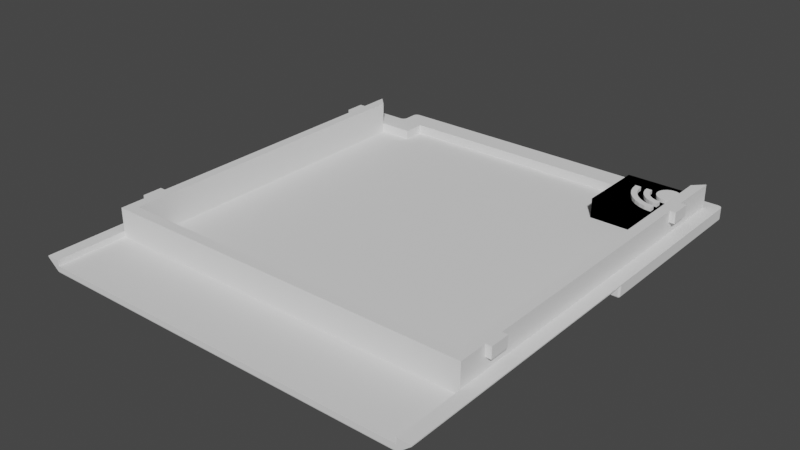 # Source: top.blend  (saved by Blender 2.93.21; exported with 4.5.12 LTS)
import bpy
from mathutils import Matrix  # noqa: F401  (used for matrix-valued properties, if any)

bpy.ops.wm.read_factory_settings(use_empty=True)
scene = bpy.context.scene
scene.name = 'Scene'

# ---- collections
col_collection = bpy.data.collections.new('Collection'); scene.collection.children.link(col_collection)

# ---- world
world_world = bpy.data.worlds.new('World'); scene.world = world_world
world_world.use_nodes = True; world_world.node_tree.nodes.clear()
_N = world_world.node_tree.nodes; _L = world_world.node_tree.links
n0 = _N.new('ShaderNodeOutputWorld'); n0.name = 'World Output'; n0.location = (300, 300)
n1 = _N.new('ShaderNodeBackground'); n1.name = 'Background'; n1.location = (10, 300)
n1.inputs[0].default_value = (0.05088, 0.05088, 0.05088, 1.0)
_L.new(n1.outputs[0], n0.inputs[0])
n0.is_active_output = True
world_world.color = (0.05088, 0.05088, 0.05088)
world_world.use_sun_shadow = False
world_world.sun_shadow_jitter_overblur = 0.0

# ---- meshes
me_top_beta_2_003 = bpy.data.meshes.new('top_beta_2.003')
me_top_beta_2_003.from_pydata([(0.3196, 61.22, 2.384e-06), (0.3436, 61.28, 2.384e-06), (0.7, 61.5, 2.384e-06), (5.085, 64.16, 1.907e-06), (5.1, 64.22, 1.907e-06), (54.85, 38.3, -2.384e-06), (5.124, 64.28, 1.907e-06), (5.156, 64.34, 1.907e-06), (5.298, 64.46, 1.907e-06), (5.356, 64.48, 1.907e-06), (0.3764, 61.34, 2.384e-06), (0.4172, 61.38, 2.384e-06), (0.4649, 61.42, 2.384e-06), (2.0, 0.3, 2.384e-06), (2.0, 38.3, 2.384e-06), (54.85, 0.3, -2.384e-06), (5.08, 61.5, 1.907e-06), (5.08, 64.1, 1.907e-06), (5.197, 64.38, 1.907e-06), (5.245, 64.42, 1.907e-06), (5.417, 64.5, 1.907e-06), (5.48, 64.5, 1.907e-06), (56.15, 64.5, -2.384e-06), (0.3, 38.3, 2.384e-06), (0.3, 61.1, 2.384e-06), (0.3049, 61.16, 2.384e-06), (0.5184, 61.46, 2.384e-06), (0.5764, 61.48, 2.384e-06), (0.6374, 61.5, 2.384e-06), (56.27, 64.48, -2.384e-06), (56.33, 64.46, -2.384e-06), (56.55, 64.16, -2.384e-06), (56.39, 64.42, -2.384e-06), (56.43, 64.38, -2.384e-06), (56.47, 64.34, -2.384e-06), (56.51, 64.28, -2.384e-06), (56.53, 64.22, -2.384e-06), (56.55, 38.3, -2.384e-06), (56.55, 64.1, -2.384e-06), (56.21, 64.5, -2.384e-06), (54.93, 63.0, 1.84), (54.93, 63.0, 5.14), (54.93, 55.8, 5.14), (54.93, 55.8, 3.54), (54.93, 53.0, 3.54), (54.93, 9.9, 1.84), (54.93, 14.0, 5.14), (54.93, 9.9, 5.14), (54.93, 14.0, 3.54), (54.93, 16.8, 3.54), (54.93, 16.8, 5.14), (54.93, 53.0, 5.14), (1.9, 55.8, 5.14), (1.9, 59.94, 5.14), (1.9, 55.8, 3.54), (1.9, 59.94, 1.84), (1.9, 53.0, 3.54), (1.9, 9.9, 5.14), (1.9, 14.0, 5.14), (1.9, 9.9, 1.84), (1.9, 14.0, 3.54), (1.9, 16.8, 3.54), (1.9, 16.8, 5.14), (1.9, 53.0, 5.14), (0.0, 61.1, 1.84), (0.0, 0.0, 1.84), (1.86, 9.9, 1.84), (1.86, 0.0, 1.84), (0.0763, 61.42, 1.84), (0.03427, 61.32, 1.84), (0.1337, 61.51, 1.84), (0.008621, 61.21, 1.84), (4.704, 62.18, 1.84), (4.646, 62.09, 1.84), (6.7, 59.94, 1.84), (5.37, 64.79, 1.84), (5.264, 64.77, 1.84), (6.7, 63.0, 1.84), (54.99, 9.9, 1.84), (5.162, 64.72, 1.84), (5.069, 64.67, 1.84), (4.985, 64.59, 1.84), (4.575, 62.01, 1.84), (4.491, 61.93, 1.84), (4.398, 61.88, 1.84), (56.64, 64.59, 1.84), (56.56, 64.67, 1.84), (56.47, 64.72, 1.84), (56.37, 64.77, 1.84), (56.26, 64.79, 1.84), (56.15, 64.8, 1.84), (5.48, 64.8, 1.84), (4.78, 64.1, 1.84), (4.789, 64.21, 1.84), (4.814, 64.32, 1.84), (4.78, 62.5, 1.84), (4.771, 62.39, 1.84), (4.746, 62.28, 1.84), (4.296, 61.83, 1.84), (4.19, 61.81, 1.84), (4.08, 61.8, 1.84), (0.7, 61.8, 1.84), (0.5905, 61.79, 1.84), (0.4837, 61.77, 1.84), (0.3822, 61.72, 1.84), (54.99, 0.0, 1.84), (56.85, 0.0, 1.84), (56.85, 64.1, 1.84), (56.84, 64.21, 1.84), (56.82, 64.32, 1.84), (56.77, 64.42, 1.84), (56.72, 64.51, 1.84), (4.914, 64.51, 1.84), (4.856, 64.42, 1.84), (0.2886, 61.67, 1.84), (0.205, 61.59, 1.84), (56.15, 64.8, 0.3), (5.48, 64.8, 0.3), (56.85, 0.0, 1.7), (56.85, 38.3, 1.7), (56.85, 38.3, 0.3), (56.85, 64.1, 0.3), (1.86, 0.0, 1.04), (54.99, 0.0, 1.04), (0.0, 0.0, 1.662), (1.639, 0.0, 0.3), (55.2, 0.0, 0.3), (0.0, 38.3, 1.662), (0.0, 38.3, 0.3), (0.0, 61.1, 0.3), (4.08, 61.8, 0.3), (0.7, 61.8, 0.3), (4.78, 64.1, 0.3), (4.78, 62.5, 0.3), (3.37, 11.37, 5.14), (3.37, 58.47, 5.14), (1.1, 53.0, 5.14), (1.1, 55.8, 5.14), (55.73, 14.0, 5.14), (55.73, 16.8, 5.14), (1.1, 16.8, 5.14), (1.1, 14.0, 5.14), (53.46, 11.37, 5.14), (53.46, 61.53, 5.14), (55.73, 53.0, 5.14), (55.73, 55.8, 5.14), (1.86, 9.9, 1.04), (54.99, 9.9, 1.04), (3.37, 58.47, 1.84), (3.37, 11.37, 1.84), (53.46, 11.37, 1.84), (53.46, 61.53, 1.84), (8.17, 61.53, 1.84), (8.17, 58.47, 1.84), (1.1, 53.0, 3.54), (1.1, 55.8, 3.54), (1.1, 16.8, 3.54), (1.1, 14.0, 3.54), (55.73, 53.0, 3.54), (55.73, 55.8, 3.54), (55.73, 14.0, 3.54), (55.73, 16.8, 3.54), (54.92, 0.1167, 0.06251), (54.92, 0.124, 0.05777), (54.89, 0.1567, 0.03641), (54.89, 0.164, 0.03311), (54.87, 0.1949, 0.019), (54.85, 38.27, 0.001935), (54.85, 38.25, 0.004168), (56.83, 38.21, 1.687), (56.84, 38.22, 1.691), (55.15, 0.006229, 0.2534), (55.11, 0.01054, 0.2212), (55.09, 0.01602, 0.2078), (54.87, 0.2075, 0.0152), (54.86, 0.2312, 0.008001), (54.85, 0.2532, 0.004168), (54.86, 38.23, 0.008), (54.87, 38.21, 0.0152), (54.87, 38.19, 0.019), (56.85, 38.25, 1.697), (56.85, 38.26, 1.698), (56.79, 38.12, 1.651), (56.8, 38.14, 1.66), (55.03, 0.03847, 0.153), (55.0, 0.05871, 0.1247), (54.85, 0.266, 0.001935), (54.89, 38.16, 0.03311), (54.89, 38.16, 0.0364), (54.92, 38.12, 0.05777), (56.82, 38.16, 1.672), (56.82, 38.18, 1.678), (55.04, 0.03385, 0.1643), (54.97, 0.07606, 0.1004), (54.95, 0.08862, 0.08867), (54.92, 38.12, 0.06251), (54.95, 38.09, 0.08867), (54.97, 38.08, 0.1004), (56.64, 38.02, 1.523), (56.68, 38.03, 1.555), (56.73, 38.06, 1.599), (56.76, 38.09, 1.625), (56.77, 38.1, 1.634), (56.69, 38.03, 1.56), (56.73, 38.06, 1.595), (55.15, 38.01, 0.2534), (55.2, 38.0, 0.3), (56.55, 38.0, 1.445), (55.0, 38.06, 0.1247), (55.03, 38.04, 0.153), (55.04, 38.03, 0.1643), (56.6, 38.01, 1.485), (56.62, 38.01, 1.502), (55.09, 38.02, 0.2078), (55.11, 38.01, 0.2212), (56.55, 38.0, 0.3), (1.998, 38.27, 0.001891), (1.995, 38.25, 0.00417), (1.96, 38.16, 0.03304), (1.978, 38.2, 0.01856), (1.982, 38.21, 0.01517), (1.991, 38.23, 0.007808), (1.893, 38.09, 0.08862), (1.926, 38.12, 0.06136), (0.002724, 38.26, 1.66), (1.995, 0.2532, 0.00417), (1.991, 0.232, 0.007806), (1.982, 0.2074, 0.01517), (1.978, 0.1961, 0.01856), (1.96, 0.164, 0.03304), (0.0111, 38.22, 1.653), (0.004078, 38.25, 1.659), (1.931, 38.12, 0.05768), (1.957, 38.16, 0.03563), (1.998, 0.2664, 0.00189), (1.695, 0.006307, 0.2534), (1.75, 0.01596, 0.2078), (1.735, 0.0108, 0.2202), (0.01529, 38.21, 1.65), (0.02581, 38.18, 1.641), (0.03342, 38.16, 1.635), (1.957, 0.1582, 0.03563), (1.931, 0.1239, 0.05768), (1.926, 0.1182, 0.06136), (0.04793, 38.14, 1.623), (0.05804, 38.12, 1.614), (0.07883, 38.1, 1.597), (1.818, 38.04, 0.1516), (1.85, 38.06, 0.1247), (1.881, 38.08, 0.09892), (1.893, 0.08857, 0.08862), (1.881, 0.07737, 0.09892), (1.85, 0.05872, 0.1247), (1.818, 0.0393, 0.1516), (1.802, 0.03399, 0.1644), (0.0885, 38.09, 1.589), (0.1199, 38.06, 1.563), (0.1239, 38.06, 1.559), (0.1642, 38.03, 1.526), (0.1717, 38.03, 1.52), (0.2079, 38.02, 1.49), (0.2329, 38.01, 1.469), (0.2533, 38.01, 1.452), (0.3, 38.0, 1.413), (1.639, 38.0, 0.3), (1.695, 38.01, 0.2534), (1.735, 38.01, 0.2202), (1.75, 38.02, 0.2078), (1.802, 38.03, 0.1644), (0.3, 38.0, 0.3), (56.55, 38.03, 0.1638), (56.55, 38.01, 0.2073), (56.55, 38.25, 0.003691), (56.55, 38.21, 0.01468), (56.55, 38.16, 0.0327), (56.55, 38.12, 0.05729), (56.55, 38.09, 0.08787), (56.55, 38.06, 0.1237), (56.55, 38.0, 0.2531), (56.6, 64.1, 0.003691), (56.6, 38.3, 0.003691), (56.64, 64.1, 0.01468), (56.64, 38.3, 0.01468), (56.69, 64.1, 0.0327), (56.69, 38.3, 0.0327), (56.73, 64.1, 0.05729), (56.73, 38.3, 0.05729), (56.76, 64.1, 0.08787), (56.76, 38.3, 0.08787), (56.79, 64.1, 0.1237), (56.79, 38.3, 0.1237), (56.82, 64.1, 0.1638), (56.82, 38.3, 0.1638), (56.84, 64.1, 0.2073), (56.84, 38.3, 0.2073), (56.85, 64.1, 0.2531), (56.85, 38.3, 0.2531), (5.48, 64.55, 0.003695), (56.15, 64.55, 0.003691), (5.48, 64.59, 0.01469), (56.15, 64.59, 0.01468), (5.48, 64.64, 0.0327), (56.15, 64.64, 0.0327), (5.48, 64.68, 0.0573), (56.15, 64.68, 0.05729), (5.48, 64.71, 0.08787), (56.15, 64.71, 0.08787), (5.48, 64.74, 0.1237), (56.15, 64.74, 0.1237), (5.48, 64.77, 0.1638), (56.15, 64.77, 0.1638), (5.48, 64.79, 0.2073), (56.15, 64.79, 0.2073), (5.48, 64.8, 0.2531), (56.15, 64.8, 0.2531), (4.784, 62.49, 0.2531), (4.782, 62.49, 0.2625), (4.784, 64.1, 0.2531), (4.781, 62.5, 0.272), (4.78, 62.5, 0.2907), (4.781, 62.5, 0.2814), (4.785, 62.48, 0.2436), (4.795, 64.1, 0.2073), (4.79, 62.47, 0.2244), (4.813, 62.39, 0.1642), (4.803, 62.42, 0.185), (4.813, 64.1, 0.1638), (4.795, 62.45, 0.2048), (4.795, 62.45, 0.2073), (4.823, 62.36, 0.1452), (4.837, 64.1, 0.1237), (4.838, 62.31, 0.1243), (4.852, 62.26, 0.105), (4.868, 64.1, 0.08787), (4.869, 62.2, 0.08878), (4.892, 62.13, 0.06604), (4.904, 64.1, 0.0573), (4.904, 62.09, 0.05827), (4.944, 64.1, 0.0327), (4.944, 61.95, 0.03284), (4.945, 61.95, 0.03199), (4.987, 64.1, 0.01469), (4.988, 61.81, 0.0164), (5.033, 64.1, 0.003696), (5.01, 61.73, 0.008194), (5.033, 61.66, 0.005497), (4.156, 61.78, 0.185), (4.191, 61.77, 0.1642), (0.7, 61.77, 0.1638), (4.924, 61.55, 0.005497), (0.7, 61.55, 0.003696), (4.626, 61.64, 0.03284), (4.631, 61.63, 0.03199), (0.7, 61.59, 0.01469), (4.773, 61.59, 0.0164), (4.848, 61.57, 0.008194), (0.7, 61.64, 0.0327), (0.7, 61.68, 0.0573), (4.494, 61.68, 0.05827), (0.7, 61.71, 0.08787), (4.376, 61.71, 0.08878), (4.454, 61.69, 0.06604), (0.7, 61.74, 0.1237), (4.223, 61.76, 0.1452), (4.274, 61.74, 0.1243), (4.32, 61.73, 0.105), (4.098, 61.79, 0.2436), (0.7, 61.79, 0.2073), (4.093, 61.8, 0.2531), (0.7, 61.8, 0.2531), (4.088, 61.8, 0.2625), (4.112, 61.79, 0.2244), (4.129, 61.79, 0.2073), (4.132, 61.78, 0.2048), (4.08, 61.8, 0.2907), (4.082, 61.8, 0.2814), (4.084, 61.8, 0.272), (0.2531, 38.3, 0.003696), (0.2531, 61.1, 0.003696), (0.2073, 38.3, 0.01469), (0.2073, 61.1, 0.01469), (0.1638, 38.3, 0.0327), (0.1638, 61.1, 0.0327), (0.1237, 38.3, 0.0573), (0.1237, 61.1, 0.0573), (0.08787, 38.3, 0.08787), (0.08787, 61.1, 0.08787), (0.0573, 38.3, 0.1237), (0.0573, 61.1, 0.1237), (0.0327, 38.3, 0.1638), (0.0327, 61.1, 0.1638), (0.01469, 38.3, 0.2073), (0.01469, 61.1, 0.2073), (0.003696, 38.3, 0.2531), (0.003696, 61.1, 0.2531), (0.3, 38.0, 0.2531), (0.3, 38.01, 0.2073), (0.3, 38.03, 0.1638), (0.3, 38.06, 0.1237), (0.3, 38.09, 0.08787), (0.3, 38.12, 0.0573), (0.3, 38.16, 0.0327), (0.3, 38.21, 0.01469), (0.3, 38.25, 0.003696), (0.003696, 38.25, 0.3), (0.01469, 38.21, 0.3), (0.0327, 38.16, 0.3), (0.0573, 38.12, 0.3), (0.08787, 38.09, 0.3), (0.1237, 38.06, 0.3), (0.1638, 38.03, 0.3), (0.2073, 38.01, 0.3), (0.2531, 38.0, 0.3), (0.2582, 38.28, 0.003696), (0.262, 38.27, 0.003696), (0.225, 38.25, 0.01469), (0.2536, 38.29, 0.003696), (0.2554, 38.29, 0.003696), (0.2084, 38.29, 0.01469), (0.2118, 38.27, 0.01469), (0.2174, 38.26, 0.01469), (0.2037, 38.2, 0.0327), (0.2344, 38.23, 0.01469), (0.2668, 38.27, 0.003696), (0.1655, 38.28, 0.0327), (0.1705, 38.26, 0.0327), (0.1786, 38.24, 0.0327), (0.1898, 38.22, 0.0327), (0.1964, 38.16, 0.0573), (0.2199, 38.19, 0.0327), (0.2455, 38.23, 0.01469), (0.2724, 38.26, 0.003696), (0.1258, 38.27, 0.0573), (0.1323, 38.25, 0.0573), (0.1429, 38.22, 0.0573), (0.1573, 38.2, 0.0573), (0.1753, 38.18, 0.0573), (0.2037, 38.11, 0.08787), (0.2199, 38.14, 0.0573), (0.2382, 38.18, 0.0327), (0.2579, 38.22, 0.01469), (0.2787, 38.26, 0.003696), (0.09048, 38.27, 0.08787), (0.09825, 38.23, 0.08787), (0.111, 38.2, 0.08787), (0.1284, 38.18, 0.08787), (0.15, 38.15, 0.08787), (0.1753, 38.13, 0.08787), (0.225, 38.07, 0.1237), (0.2344, 38.1, 0.08787), (0.2455, 38.13, 0.0573), (0.2579, 38.17, 0.0327), (0.2714, 38.21, 0.01469), (0.2855, 38.26, 0.003696), (0.06028, 38.26, 0.1237), (0.06918, 38.23, 0.1237), (0.08375, 38.19, 0.1237), (0.1037, 38.16, 0.1237), (0.1284, 38.13, 0.1237), (0.1573, 38.1, 0.1237), (0.1898, 38.08, 0.1237), (0.2582, 38.04, 0.1638), (0.262, 38.06, 0.1237), (0.2668, 38.09, 0.08787), (0.2724, 38.13, 0.0573), (0.2787, 38.17, 0.0327), (0.2855, 38.21, 0.01469), (0.2927, 38.25, 0.003696), (0.036, 38.26, 0.1638), (0.04578, 38.22, 0.1638), (0.06183, 38.18, 0.1638), (0.08375, 38.14, 0.1638), (0.111, 38.11, 0.1638), (0.1429, 38.08, 0.1638), (0.1786, 38.06, 0.1638), (0.2174, 38.05, 0.1638), (0.0182, 38.26, 0.2073), (0.02865, 38.21, 0.2073), (0.04578, 38.17, 0.2073), (0.06918, 38.13, 0.2073), (0.09825, 38.1, 0.2073), (0.1323, 38.07, 0.2073), (0.1705, 38.05, 0.2073), (0.2118, 38.03, 0.2073), (0.2554, 38.02, 0.2073), (0.2536, 38.01, 0.2531), (0.2084, 38.02, 0.2531), (0.1655, 38.04, 0.2531), (0.1258, 38.06, 0.2531), (0.09048, 38.09, 0.2531), (0.06028, 38.13, 0.2531), (0.036, 38.17, 0.2531), (0.0182, 38.21, 0.2531), (0.007347, 38.25, 0.2531), (56.6, 38.0, 0.3), (56.64, 38.01, 0.3), (56.69, 38.03, 0.3), (56.73, 38.06, 0.3), (56.76, 38.09, 0.3), (56.79, 38.12, 0.3), (56.82, 38.16, 0.3), (56.84, 38.21, 0.3), (56.85, 38.25, 0.3), (56.57, 38.26, 0.003691), (56.58, 38.26, 0.003691), (56.6, 38.23, 0.01468), (56.56, 38.25, 0.003691), (56.56, 38.26, 0.003691), (56.56, 38.21, 0.01468), (56.58, 38.21, 0.01468), (56.59, 38.22, 0.01468), (56.65, 38.2, 0.0327), (56.62, 38.23, 0.01468), (56.58, 38.27, 0.003691), (56.57, 38.17, 0.0327), (56.59, 38.17, 0.0327), (56.61, 38.18, 0.0327), (56.63, 38.19, 0.0327), (56.69, 38.2, 0.05729), (56.66, 38.22, 0.0327), (56.62, 38.25, 0.01468), (56.59, 38.27, 0.003691), (56.58, 38.13, 0.05729), (56.6, 38.13, 0.05729), (56.63, 38.14, 0.05729), (56.65, 38.16, 0.05729), (56.67, 38.18, 0.05729), (56.74, 38.2, 0.08787), (56.71, 38.22, 0.05729), (56.67, 38.24, 0.0327), (56.63, 38.26, 0.01468), (56.59, 38.28, 0.003691), (56.58, 38.09, 0.08787), (56.62, 38.1, 0.08787), (56.65, 38.11, 0.08787), (56.67, 38.13, 0.08787), (56.7, 38.15, 0.08787), (56.72, 38.18, 0.08787), (56.78, 38.23, 0.1237), (56.75, 38.23, 0.08787), (56.72, 38.25, 0.05729), (56.68, 38.26, 0.0327), (56.64, 38.27, 0.01468), (56.59, 38.29, 0.003691), (56.59, 38.06, 0.1237), (56.62, 38.07, 0.1237), (56.66, 38.08, 0.1237), (56.69, 38.1, 0.1237), (56.72, 38.13, 0.1237), (56.75, 38.16, 0.1237), (56.77, 38.19, 0.1237), (56.81, 38.26, 0.1638), (56.79, 38.26, 0.1237), (56.76, 38.27, 0.08787), (56.72, 38.27, 0.05729), (56.68, 38.28, 0.0327), (56.64, 38.29, 0.01468), (56.6, 38.29, 0.003691), (56.59, 38.04, 0.1638), (56.63, 38.05, 0.1638), (56.67, 38.06, 0.1638), (56.71, 38.08, 0.1638), (56.74, 38.11, 0.1638), (56.77, 38.14, 0.1638), (56.79, 38.18, 0.1638), (56.8, 38.22, 0.1638), (56.59, 38.02, 0.2073), (56.64, 38.03, 0.2073), (56.68, 38.05, 0.2073), (56.72, 38.07, 0.2073), (56.75, 38.1, 0.2073), (56.78, 38.13, 0.2073), (56.8, 38.17, 0.2073), (56.82, 38.21, 0.2073), (56.83, 38.26, 0.2073), (56.84, 38.25, 0.2531), (56.83, 38.21, 0.2531), (56.81, 38.17, 0.2531), (56.79, 38.13, 0.2531), (56.76, 38.09, 0.2531), (56.72, 38.06, 0.2531), (56.68, 38.04, 0.2531), (56.64, 38.02, 0.2531), (56.6, 38.01, 0.2531), (0.008621, 61.21, 0.3), (0.03427, 61.32, 0.3), (0.0763, 61.42, 0.3), (0.1337, 61.51, 0.3), (0.205, 61.59, 0.3), (0.2886, 61.67, 0.3), (0.3822, 61.72, 0.3), (0.4837, 61.77, 0.3), (0.5905, 61.79, 0.3), (0.2586, 61.17, 0.003696), (0.2749, 61.24, 0.003696), (0.3018, 61.3, 0.003696), (0.3384, 61.36, 0.003696), (0.384, 61.42, 0.003696), (0.4373, 61.46, 0.003696), (0.4971, 61.5, 0.003696), (0.5619, 61.53, 0.003696), (0.6301, 61.54, 0.003696), (0.2134, 61.18, 0.01469), (0.2314, 61.25, 0.01469), (0.261, 61.32, 0.01469), (0.3014, 61.39, 0.01469), (0.3516, 61.45, 0.01469), (0.4104, 61.5, 0.01469), (0.4763, 61.54, 0.01469), (0.5477, 61.57, 0.01469), (0.6229, 61.59, 0.01469), (0.1704, 61.18, 0.0327), (0.1901, 61.27, 0.0327), (0.2222, 61.34, 0.0327), (0.2662, 61.42, 0.0327), (0.3209, 61.48, 0.0327), (0.3848, 61.53, 0.0327), (0.4566, 61.58, 0.0327), (0.5343, 61.61, 0.0327), (0.6161, 61.63, 0.0327), (0.1308, 61.19, 0.0573), (0.1519, 61.28, 0.0573), (0.1865, 61.36, 0.0573), (0.2337, 61.44, 0.0573), (0.2925, 61.51, 0.0573), (0.3612, 61.57, 0.0573), (0.4384, 61.61, 0.0573), (0.5219, 61.65, 0.0573), (0.6098, 61.67, 0.0573), (0.09541, 61.2, 0.08787), (0.1178, 61.29, 0.08787), (0.1546, 61.38, 0.08787), (0.2048, 61.46, 0.08787), (0.2672, 61.53, 0.08787), (0.3402, 61.6, 0.08787), (0.4221, 61.65, 0.08787), (0.5108, 61.68, 0.08787), (0.6042, 61.7, 0.08787), (0.06521, 61.2, 0.1237), (0.08875, 61.3, 0.1237), (0.1273, 61.39, 0.1237), (0.18, 61.48, 0.1237), (0.2455, 61.55, 0.1237), (0.3222, 61.62, 0.1237), (0.4082, 61.67, 0.1237), (0.5014, 61.71, 0.1237), (0.5995, 61.73, 0.1237), (0.04092, 61.2, 0.1638), (0.06536, 61.31, 0.1638), (0.1054, 61.4, 0.1638), (0.1601, 61.49, 0.1638), (0.2281, 61.57, 0.1638), (0.3078, 61.64, 0.1638), (0.3971, 61.69, 0.1638), (0.4938, 61.73, 0.1638), (0.5956, 61.76, 0.1638), (0.02312, 61.21, 0.2073), (0.04823, 61.31, 0.2073), (0.08938, 61.41, 0.2073), (0.1456, 61.5, 0.2073), (0.2154, 61.58, 0.2073), (0.2972, 61.65, 0.2073), (0.3889, 61.71, 0.2073), (0.4882, 61.75, 0.2073), (0.5928, 61.78, 0.2073), (0.01227, 61.21, 0.2531), (0.03778, 61.32, 0.2531), (0.07959, 61.42, 0.2531), (0.1367, 61.51, 0.2531), (0.2076, 61.59, 0.2531), (0.2907, 61.66, 0.2531), (0.3839, 61.72, 0.2531), (0.4848, 61.76, 0.2531), (0.5911, 61.79, 0.2531), (4.789, 64.21, 0.3), (4.814, 64.32, 0.3), (4.856, 64.42, 0.3), (4.914, 64.51, 0.3), (4.985, 64.59, 0.3), (5.069, 64.67, 0.3), (5.162, 64.72, 0.3), (5.264, 64.77, 0.3), (5.37, 64.79, 0.3), (5.039, 64.17, 0.003695), (5.055, 64.24, 0.003695), (5.082, 64.3, 0.003695), (5.118, 64.36, 0.003695), (5.164, 64.42, 0.003695), (5.217, 64.46, 0.003695), (5.277, 64.5, 0.003695), (5.342, 64.53, 0.003695), (5.41, 64.54, 0.003695), (4.993, 64.18, 0.01469), (5.011, 64.25, 0.01469), (5.041, 64.32, 0.01469), (5.081, 64.39, 0.01469), (5.132, 64.45, 0.01469), (5.19, 64.5, 0.01469), (5.256, 64.54, 0.01469), (5.328, 64.57, 0.01469), (5.403, 64.59, 0.01469), (4.95, 64.18, 0.0327), (4.97, 64.27, 0.0327), (5.002, 64.34, 0.0327), (5.046, 64.42, 0.0327), (5.101, 64.48, 0.0327), (5.165, 64.53, 0.0327), (5.237, 64.58, 0.0327), (5.314, 64.61, 0.0327), (5.396, 64.63, 0.0327), (4.911, 64.19, 0.0573), (4.932, 64.28, 0.0573), (4.966, 64.36, 0.0573), (5.014, 64.44, 0.0573), (5.072, 64.51, 0.0573), (5.141, 64.57, 0.0573), (5.218, 64.61, 0.0573), (5.302, 64.65, 0.0573), (5.39, 64.67, 0.0573), (4.875, 64.2, 0.08787), (4.898, 64.29, 0.08787), (4.935, 64.38, 0.08787), (4.985, 64.46, 0.08787), (5.047, 64.53, 0.08787), (5.12, 64.6, 0.08787), (5.202, 64.65, 0.08787), (5.291, 64.68, 0.08787), (5.384, 64.7, 0.08787), (4.845, 64.2, 0.1237), (4.869, 64.3, 0.1237), (4.907, 64.39, 0.1237), (4.96, 64.48, 0.1237), (5.026, 64.55, 0.1237), (5.102, 64.62, 0.1237), (5.188, 64.67, 0.1237), (5.281, 64.71, 0.1237), (5.379, 64.73, 0.1237), (4.821, 64.2, 0.1638), (4.845, 64.31, 0.1638), (4.885, 64.4, 0.1638), (4.94, 64.49, 0.1638), (5.008, 64.57, 0.1638), (5.088, 64.64, 0.1638), (5.177, 64.69, 0.1638), (5.274, 64.73, 0.1638), (5.376, 64.76, 0.1638), (4.803, 64.21, 0.2073), (4.828, 64.31, 0.2073), (4.869, 64.41, 0.2073), (4.926, 64.5, 0.2073), (4.995, 64.58, 0.2073), (5.077, 64.65, 0.2073), (5.169, 64.71, 0.2073), (5.268, 64.75, 0.2073), (5.373, 64.78, 0.2073), (4.792, 64.21, 0.2531), (4.818, 64.32, 0.2531), (4.86, 64.42, 0.2531), (4.917, 64.51, 0.2531), (4.988, 64.59, 0.2531), (5.071, 64.66, 0.2531), (5.164, 64.72, 0.2531), (5.265, 64.76, 0.2531), (5.371, 64.79, 0.2531), (56.26, 64.79, 0.3), (56.37, 64.77, 0.3), (56.47, 64.72, 0.3), (56.56, 64.67, 0.3), (56.64, 64.59, 0.3), (56.72, 64.51, 0.3), (56.77, 64.42, 0.3), (56.82, 64.32, 0.3), (56.84, 64.21, 0.3), (56.22, 64.54, 0.003691), (56.29, 64.53, 0.003691), (56.35, 64.5, 0.003691), (56.41, 64.46, 0.003691), (56.47, 64.42, 0.003691), (56.51, 64.36, 0.003691), (56.55, 64.3, 0.003691), (56.58, 64.24, 0.003691), (56.59, 64.17, 0.003691), (56.23, 64.59, 0.01468), (56.3, 64.57, 0.01468), (56.37, 64.54, 0.01468), (56.44, 64.5, 0.01468), (56.5, 64.45, 0.01468), (56.55, 64.39, 0.01468), (56.59, 64.32, 0.01468), (56.62, 64.25, 0.01468), (56.64, 64.18, 0.01468), (56.23, 64.63, 0.0327), (56.32, 64.61, 0.0327), (56.39, 64.58, 0.0327), (56.47, 64.53, 0.0327), (56.53, 64.48, 0.0327), (56.58, 64.42, 0.0327), (56.63, 64.34, 0.0327), (56.66, 64.27, 0.0327), (56.68, 64.18, 0.0327), (56.24, 64.67, 0.05729), (56.33, 64.65, 0.05729), (56.41, 64.61, 0.05729), (56.49, 64.57, 0.05729), (56.56, 64.51, 0.05729), (56.62, 64.44, 0.05729), (56.66, 64.36, 0.05729), (56.7, 64.28, 0.05729), (56.72, 64.19, 0.05729), (56.25, 64.7, 0.08787), (56.34, 64.68, 0.08787), (56.43, 64.65, 0.08787), (56.51, 64.6, 0.08787), (56.58, 64.53, 0.08787), (56.65, 64.46, 0.08787), (56.7, 64.38, 0.08787), (56.73, 64.29, 0.08787), (56.75, 64.2, 0.08787), (56.25, 64.73, 0.1237), (56.35, 64.71, 0.1237), (56.44, 64.67, 0.1237), (56.53, 64.62, 0.1237), (56.6, 64.55, 0.1237), (56.67, 64.48, 0.1237), (56.72, 64.39, 0.1237), (56.76, 64.3, 0.1237), (56.78, 64.2, 0.1237), (56.25, 64.76, 0.1638), (56.36, 64.73, 0.1638), (56.45, 64.69, 0.1638), (56.54, 64.64, 0.1638), (56.62, 64.57, 0.1638), (56.69, 64.49, 0.1638), (56.74, 64.4, 0.1638), (56.78, 64.31, 0.1638), (56.81, 64.2, 0.1638), (56.26, 64.78, 0.2073), (56.36, 64.75, 0.2073), (56.46, 64.71, 0.2073), (56.55, 64.65, 0.2073), (56.63, 64.58, 0.2073), (56.7, 64.5, 0.2073), (56.76, 64.41, 0.2073), (56.8, 64.31, 0.2073), (56.83, 64.21, 0.2073), (56.26, 64.79, 0.2531), (56.37, 64.76, 0.2531), (56.47, 64.72, 0.2531), (56.56, 64.66, 0.2531), (56.64, 64.59, 0.2531), (56.71, 64.51, 0.2531), (56.77, 64.42, 0.2531), (56.81, 64.32, 0.2531), (56.84, 64.21, 0.2531), (4.771, 62.39, 0.3), (4.746, 62.28, 0.3), (4.704, 62.18, 0.3), (4.646, 62.09, 0.3), (4.575, 62.01, 0.3), (4.491, 61.93, 0.3), (4.398, 61.88, 0.3), (4.296, 61.83, 0.3), (4.19, 61.81, 0.3), (4.774, 62.38, 0.2615), (4.195, 61.81, 0.2748), (4.779, 62.35, 0.2318), (4.214, 61.8, 0.2472), (4.796, 62.28, 0.1778), (4.249, 61.8, 0.2151), (4.821, 62.19, 0.1349), (4.304, 61.78, 0.1778), (4.505, 61.72, 0.08842), (4.995, 61.72, 0.01156), (4.664, 61.66, 0.04422), (4.979, 61.7, 0.01418), (4.947, 61.67, 0.01718), (4.963, 61.68, 0.01605), (4.93, 61.65, 0.01755), (4.914, 61.63, 0.01718), (4.897, 61.62, 0.01605), (4.881, 61.6, 0.01418), (4.864, 61.59, 0.01156), (4.918, 61.92, 0.04422), (4.889, 61.88, 0.05379), (4.859, 61.85, 0.06065), (4.828, 61.82, 0.06478), (4.797, 61.78, 0.06616), (4.764, 61.75, 0.06478), (4.731, 61.72, 0.06065), (4.698, 61.69, 0.05379), (4.86, 62.08, 0.08842), (4.824, 62.03, 0.106), (4.785, 61.98, 0.1187), (4.743, 61.93, 0.1264), (4.698, 61.88, 0.1289), (4.652, 61.84, 0.1264), (4.604, 61.8, 0.1187), (4.555, 61.76, 0.106), (4.783, 62.13, 0.1585), (4.739, 62.06, 0.1757), (4.689, 62.0, 0.186), (4.635, 61.94, 0.1895), (4.577, 61.89, 0.186), (4.516, 61.84, 0.1757), (4.452, 61.8, 0.1585), (4.387, 61.76, 0.1349), (4.76, 62.2, 0.2038), (4.715, 62.12, 0.2227), (4.661, 62.05, 0.2341), (4.6, 61.98, 0.238), (4.533, 61.92, 0.2341), (4.46, 61.87, 0.2227), (4.383, 61.82, 0.2038), (4.783, 62.33, 0.2151), (4.75, 62.24, 0.2392), (4.705, 62.15, 0.2567), (4.649, 62.07, 0.2674), (4.583, 62.0, 0.271), (4.509, 61.93, 0.2674), (4.427, 61.87, 0.2567), (4.34, 61.83, 0.2392), (4.748, 62.26, 0.2535), (4.703, 62.16, 0.2693), (4.647, 62.08, 0.2789), (4.579, 62.0, 0.2821), (4.502, 61.93, 0.2789), (4.416, 61.88, 0.2693), (4.325, 61.83, 0.2535), (4.229, 61.8, 0.2318), (4.776, 62.37, 0.2472), (4.746, 62.27, 0.2656), (4.703, 62.17, 0.279), (4.646, 62.08, 0.2872), (4.577, 62.0, 0.2899), (4.497, 61.93, 0.2872), (4.409, 61.88, 0.279), (4.314, 61.83, 0.2656), (4.746, 62.27, 0.2758), (4.703, 62.18, 0.2864), (4.646, 62.09, 0.2928), (4.576, 62.0, 0.2949), (4.494, 61.93, 0.2928), (4.404, 61.88, 0.2864), (4.306, 61.83, 0.2758), (4.203, 61.81, 0.2615), (4.772, 62.38, 0.2748), (4.746, 62.28, 0.2847), (4.703, 62.18, 0.2919), (4.646, 62.09, 0.2963), (4.575, 62.0, 0.2978), (4.493, 61.93, 0.2963), (4.4, 61.88, 0.2919), (4.3, 61.83, 0.2847), (4.772, 62.39, 0.2813), (4.746, 62.28, 0.2887), (4.703, 62.18, 0.2942), (4.646, 62.09, 0.2975), (4.575, 62.0, 0.2987), (4.492, 61.93, 0.2975), (4.399, 61.88, 0.2942), (4.299, 61.83, 0.2887), (4.193, 61.81, 0.2813), (4.772, 62.39, 0.2876), (4.746, 62.28, 0.2926), (4.704, 62.18, 0.2963), (4.646, 62.09, 0.2985), (4.575, 62.0, 0.2993), (4.492, 61.93, 0.2985), (4.398, 61.88, 0.2963), (4.297, 61.83, 0.2926), (4.191, 61.81, 0.2876), (4.771, 62.39, 0.2938), (4.746, 62.28, 0.2963), (4.704, 62.18, 0.2982), (4.646, 62.09, 0.2993), (4.575, 62.01, 0.2997), (4.492, 61.93, 0.2993), (4.398, 61.88, 0.2982), (4.297, 61.83, 0.2963), (4.19, 61.81, 0.2938), (3.37, 58.47, 0.5061), (3.37, 11.37, 0.5061), (8.17, 58.47, 0.5061), (53.46, 11.37, 0.5061), (8.17, 61.53, 0.5061), (53.46, 61.53, 0.5061)], [], [(0, 1, 2), (3, 4, 5), (5, 4, 6), (5, 6, 7), (5, 8, 9), (1, 10, 2), (2, 10, 11), (2, 11, 12), (13, 14, 15), (15, 14, 16), (15, 16, 5), (5, 16, 17), (5, 17, 3), (7, 18, 5), (5, 18, 19), (5, 19, 8), (9, 20, 5), (5, 20, 21), (5, 21, 22), (14, 23, 16), (16, 23, 24), (16, 24, 2), (2, 24, 25), (2, 25, 0), (12, 26, 2), (2, 26, 27), (2, 27, 28), (29, 30, 31), (31, 30, 32), (31, 32, 33), (33, 34, 31), (31, 34, 35), (31, 35, 36), (37, 5, 38), (38, 5, 22), (38, 22, 31), (31, 22, 39), (31, 39, 29), (40, 41, 42), (42, 43, 40), (40, 43, 44), (40, 44, 45), (46, 47, 48), (48, 47, 45), (48, 45, 49), (49, 45, 44), (49, 44, 50), (50, 44, 51), (52, 53, 54), (54, 53, 55), (54, 55, 56), (57, 58, 59), (59, 58, 60), (59, 60, 61), (62, 63, 61), (61, 63, 56), (61, 56, 59), (59, 56, 55), (64, 65, 66), (66, 65, 67), (68, 69, 55), (68, 55, 70), (66, 59, 64), (64, 59, 55), (64, 55, 71), (71, 55, 69), (72, 73, 74), (75, 76, 77), (40, 45, 78), (76, 79, 77), (77, 79, 80), (77, 80, 81), (73, 82, 74), (74, 82, 83), (74, 83, 84), (85, 86, 40), (40, 86, 87), (40, 87, 88), (88, 89, 40), (40, 89, 90), (40, 90, 77), (77, 90, 91), (77, 91, 75), (92, 77, 93), (93, 77, 94), (92, 95, 77), (77, 95, 96), (77, 96, 74), (74, 96, 97), (74, 97, 72), (84, 98, 74), (74, 98, 99), (74, 99, 55), (55, 99, 100), (55, 100, 101), (101, 102, 55), (55, 102, 103), (55, 103, 104), (105, 106, 78), (78, 106, 107), (78, 107, 40), (40, 107, 108), (40, 108, 109), (109, 110, 40), (40, 110, 111), (40, 111, 85), (81, 112, 77), (77, 112, 113), (77, 113, 94), (104, 114, 55), (55, 114, 115), (55, 115, 70), (116, 117, 90), (90, 117, 91), (106, 118, 119), (120, 121, 119), (119, 121, 107), (119, 107, 106), (122, 67, 65), (105, 123, 106), (106, 123, 118), (65, 124, 122), (122, 124, 125), (122, 125, 123), (123, 125, 126), (123, 126, 118), (124, 65, 127), (127, 65, 64), (127, 64, 128), (128, 64, 129), (130, 131, 100), (100, 131, 101), (132, 133, 92), (92, 133, 95), (52, 134, 135), (62, 134, 63), (63, 134, 52), (63, 52, 136), (136, 52, 137), (138, 139, 46), (46, 139, 50), (140, 141, 62), (62, 141, 58), (62, 58, 134), (134, 58, 57), (134, 57, 142), (57, 47, 142), (142, 47, 46), (142, 46, 143), (143, 46, 50), (143, 50, 51), (144, 145, 51), (51, 145, 42), (51, 42, 143), (143, 42, 41), (152, 77, 74, 153), (135, 53, 52), (59, 66, 146), (147, 78, 45), (47, 57, 45), (45, 57, 59), (45, 59, 147), (147, 59, 146), (77, 152, 151, 40), (153, 74, 55, 148), (55, 53, 135, 148), (135, 134, 148), (148, 134, 149), (134, 142, 149), (149, 142, 150), (142, 143, 150), (150, 143, 151), (40, 151, 143, 41), (151, 152, 984, 985), (149, 150, 983, 981), (148, 149, 981, 980), (153, 148, 980, 982), (154, 155, 56), (56, 155, 54), (136, 154, 63), (63, 154, 56), (155, 137, 54), (54, 137, 52), (136, 137, 154), (154, 137, 155), (156, 140, 61), (61, 140, 62), (157, 156, 60), (60, 156, 61), (141, 157, 58), (58, 157, 60), (156, 157, 140), (140, 157, 141), (158, 144, 44), (44, 144, 51), (159, 158, 43), (43, 158, 44), (145, 159, 42), (42, 159, 43), (158, 159, 144), (144, 159, 145), (160, 138, 48), (48, 138, 46), (161, 160, 49), (49, 160, 48), (139, 161, 50), (50, 161, 49), (160, 161, 138), (138, 161, 139), (162, 163, 118), (163, 164, 118), (118, 164, 165), (118, 165, 166), (118, 167, 168), (169, 170, 118), (171, 172, 173), (166, 174, 118), (118, 174, 175), (118, 175, 176), (168, 177, 118), (118, 177, 178), (118, 178, 179), (170, 180, 118), (118, 180, 181), (118, 181, 119), (118, 126, 171), (182, 183, 118), (184, 185, 118), (5, 167, 15), (15, 167, 118), (15, 118, 186), (186, 118, 176), (179, 187, 118), (118, 187, 188), (118, 188, 189), (183, 190, 118), (118, 190, 191), (118, 191, 169), (171, 173, 118), (118, 173, 192), (118, 192, 184), (185, 193, 118), (118, 193, 194), (118, 194, 162), (189, 195, 118), (118, 195, 196), (118, 196, 197), (198, 199, 118), (200, 201, 118), (118, 201, 202), (118, 202, 182), (199, 203, 118), (118, 203, 204), (118, 204, 200), (205, 206, 118), (118, 206, 207), (197, 208, 118), (118, 208, 209), (118, 209, 210), (207, 211, 118), (118, 211, 212), (118, 212, 198), (210, 213, 118), (118, 213, 214), (118, 214, 205), (215, 207, 206), (216, 14, 13), (216, 13, 217), (218, 219, 13), (219, 220, 13), (13, 220, 221), (13, 221, 217), (222, 223, 13), (124, 127, 224), (124, 225, 226), (226, 227, 124), (124, 227, 228), (124, 228, 229), (230, 13, 231), (231, 13, 224), (223, 232, 13), (13, 232, 233), (13, 233, 218), (224, 13, 124), (124, 13, 234), (124, 234, 225), (125, 124, 235), (235, 124, 236), (235, 236, 237), (230, 238, 13), (13, 238, 239), (13, 239, 240), (229, 241, 124), (124, 241, 242), (124, 242, 243), (240, 244, 13), (13, 244, 245), (13, 245, 246), (247, 248, 13), (13, 248, 249), (13, 249, 222), (243, 250, 124), (124, 250, 251), (124, 251, 252), (252, 253, 124), (124, 253, 254), (124, 254, 236), (246, 255, 13), (13, 255, 256), (13, 256, 257), (257, 258, 13), (13, 258, 259), (13, 259, 260), (260, 261, 13), (13, 261, 262), (13, 262, 263), (263, 264, 13), (13, 264, 265), (13, 265, 266), (266, 267, 13), (13, 267, 268), (13, 268, 247), (263, 269, 264), (234, 13, 15), (234, 15, 225), (15, 186, 225), (225, 186, 176), (225, 176, 226), (226, 176, 227), (176, 175, 227), (227, 175, 174), (227, 174, 228), (228, 174, 229), (174, 166, 229), (229, 166, 165), (229, 165, 241), (241, 165, 242), (165, 164, 242), (242, 164, 163), (242, 163, 243), (243, 163, 250), (163, 162, 250), (250, 162, 194), (250, 194, 251), (251, 194, 252), (252, 194, 193), (252, 193, 185), (184, 254, 185), (185, 254, 253), (185, 253, 252), (184, 192, 254), (254, 192, 173), (254, 173, 236), (172, 235, 173), (173, 235, 237), (173, 237, 236), (172, 171, 235), (235, 171, 126), (235, 126, 125), (210, 270, 271), (5, 37, 167), (167, 37, 272), (167, 272, 168), (168, 272, 177), (177, 272, 273), (177, 273, 178), (178, 273, 179), (179, 273, 274), (179, 274, 187), (275, 276, 196), (196, 195, 275), (275, 195, 189), (275, 189, 274), (274, 189, 188), (274, 188, 187), (270, 210, 277), (210, 209, 277), (277, 209, 208), (277, 208, 276), (276, 208, 197), (276, 197, 196), (205, 214, 271), (271, 214, 213), (271, 213, 210), (271, 278, 205), (205, 278, 215), (205, 215, 206), (37, 38, 279), (37, 279, 280), (280, 279, 281), (280, 281, 282), (282, 281, 283), (282, 283, 284), (284, 283, 285), (284, 285, 286), (286, 285, 287), (286, 287, 288), (288, 287, 289), (288, 289, 290), (290, 289, 291), (290, 291, 292), (292, 291, 293), (292, 293, 294), (294, 293, 295), (294, 295, 296), (296, 295, 121), (296, 121, 120), (22, 21, 297), (22, 297, 298), (298, 297, 299), (298, 299, 300), (300, 299, 301), (300, 301, 302), (302, 301, 303), (302, 303, 304), (304, 303, 305), (304, 305, 306), (306, 305, 307), (306, 307, 308), (308, 307, 309), (308, 309, 310), (310, 309, 311), (310, 311, 312), (312, 311, 313), (312, 313, 314), (314, 313, 117), (314, 117, 116), (315, 316, 317), (317, 316, 318), (133, 132, 319), (319, 132, 317), (319, 317, 320), (320, 317, 318), (315, 317, 321), (321, 317, 322), (321, 322, 323), (324, 325, 326), (326, 325, 327), (326, 327, 322), (322, 327, 328), (322, 328, 323), (324, 326, 329), (329, 326, 330), (329, 330, 331), (331, 330, 332), (332, 330, 333), (332, 333, 334), (334, 333, 335), (335, 333, 336), (335, 336, 337), (337, 336, 338), (337, 338, 339), (339, 338, 340), (340, 338, 341), (340, 341, 342), (342, 341, 343), (342, 343, 344), (344, 343, 345), (345, 343, 17), (345, 17, 16), (346, 347, 348), (16, 2, 349), (349, 2, 350), (351, 352, 353), (353, 352, 354), (353, 354, 350), (350, 354, 355), (350, 355, 349), (353, 356, 351), (351, 356, 357), (351, 357, 358), (359, 360, 357), (357, 360, 361), (357, 361, 358), (348, 347, 362), (347, 363, 362), (362, 363, 364), (362, 364, 359), (359, 364, 365), (359, 365, 360), (366, 367, 368), (368, 367, 369), (368, 369, 370), (366, 371, 367), (367, 371, 372), (367, 372, 348), (348, 372, 373), (348, 373, 346), (131, 130, 369), (369, 130, 374), (374, 375, 369), (369, 375, 376), (369, 376, 370), (24, 23, 377), (24, 377, 378), (378, 377, 379), (378, 379, 380), (380, 379, 381), (380, 381, 382), (382, 381, 383), (382, 383, 384), (384, 383, 385), (384, 385, 386), (386, 385, 387), (386, 387, 388), (388, 387, 389), (388, 389, 390), (390, 389, 391), (390, 391, 392), (392, 391, 393), (392, 393, 394), (394, 393, 128), (394, 128, 129), (269, 395, 264), (264, 395, 265), (265, 395, 266), (266, 395, 396), (266, 396, 267), (267, 396, 397), (267, 397, 268), (268, 397, 247), (247, 397, 398), (247, 398, 248), (248, 398, 249), (249, 398, 399), (249, 399, 222), (222, 399, 223), (223, 399, 400), (223, 400, 232), (232, 400, 233), (233, 400, 401), (233, 401, 218), (218, 401, 219), (219, 401, 402), (219, 402, 220), (220, 402, 221), (221, 402, 403), (221, 403, 217), (217, 403, 216), (216, 403, 23), (216, 23, 14), (127, 128, 224), (224, 128, 404), (224, 404, 231), (231, 404, 230), (230, 404, 405), (230, 405, 238), (238, 405, 239), (239, 405, 406), (239, 406, 240), (240, 406, 244), (244, 406, 407), (244, 407, 245), (257, 256, 408), (408, 256, 255), (408, 255, 407), (407, 255, 246), (407, 246, 245), (408, 409, 257), (257, 409, 410), (257, 410, 258), (262, 261, 411), (411, 261, 260), (411, 260, 410), (410, 260, 259), (410, 259, 258), (411, 412, 262), (262, 412, 269), (262, 269, 263), (413, 414, 415), (414, 413, 23), (23, 416, 377), (417, 416, 23), (379, 377, 418), (418, 377, 416), (418, 416, 419), (419, 416, 417), (419, 417, 420), (421, 415, 422), (422, 415, 414), (422, 414, 423), (423, 414, 23), (381, 379, 424), (424, 379, 418), (424, 418, 425), (425, 418, 419), (425, 419, 426), (426, 419, 420), (426, 420, 427), (428, 421, 429), (429, 421, 422), (429, 422, 430), (430, 422, 423), (430, 423, 431), (431, 423, 23), (383, 381, 432), (432, 381, 424), (432, 424, 433), (433, 424, 425), (433, 425, 434), (434, 425, 426), (434, 426, 435), (435, 426, 427), (435, 427, 436), (437, 428, 438), (438, 428, 429), (438, 429, 439), (439, 429, 430), (439, 430, 440), (440, 430, 431), (440, 431, 441), (441, 431, 23), (385, 383, 442), (442, 383, 432), (442, 432, 443), (443, 432, 433), (443, 433, 444), (444, 433, 434), (444, 434, 445), (445, 434, 435), (445, 435, 446), (446, 435, 436), (446, 436, 447), (448, 437, 449), (449, 437, 438), (449, 438, 450), (450, 438, 439), (450, 439, 451), (451, 439, 440), (451, 440, 452), (452, 440, 441), (452, 441, 453), (453, 441, 23), (387, 385, 454), (454, 385, 442), (454, 442, 455), (455, 442, 443), (455, 443, 456), (456, 443, 444), (456, 444, 457), (457, 444, 445), (457, 445, 458), (458, 445, 446), (458, 446, 459), (459, 446, 447), (459, 447, 460), (461, 448, 462), (462, 448, 449), (462, 449, 463), (463, 449, 450), (463, 450, 464), (464, 450, 451), (464, 451, 465), (465, 451, 452), (465, 452, 466), (466, 452, 453), (466, 453, 467), (467, 453, 23), (389, 387, 468), (468, 387, 454), (468, 454, 469), (469, 454, 455), (469, 455, 470), (470, 455, 456), (470, 456, 471), (471, 456, 457), (471, 457, 472), (472, 457, 458), (472, 458, 473), (473, 458, 459), (473, 459, 474), (474, 459, 460), (474, 460, 475), (396, 461, 397), (397, 461, 462), (397, 462, 398), (398, 462, 463), (398, 463, 399), (399, 463, 464), (399, 464, 400), (400, 464, 465), (400, 465, 401), (401, 465, 466), (401, 466, 402), (402, 466, 467), (402, 467, 403), (403, 467, 23), (391, 389, 476), (476, 389, 468), (476, 468, 477), (477, 468, 469), (477, 469, 478), (478, 469, 470), (478, 470, 479), (479, 470, 471), (479, 471, 480), (480, 471, 472), (480, 472, 481), (481, 472, 473), (481, 473, 482), (482, 473, 474), (482, 474, 483), (483, 474, 475), (483, 475, 484), (396, 484, 461), (461, 484, 475), (461, 475, 448), (448, 475, 460), (448, 460, 437), (437, 460, 447), (437, 447, 428), (428, 447, 436), (428, 436, 421), (421, 436, 427), (421, 427, 415), (415, 427, 420), (415, 420, 413), (413, 420, 417), (413, 417, 23), (396, 395, 484), (484, 395, 485), (484, 485, 483), (483, 485, 486), (483, 486, 482), (482, 486, 487), (482, 487, 481), (481, 487, 488), (481, 488, 480), (480, 488, 489), (480, 489, 479), (479, 489, 490), (479, 490, 478), (478, 490, 491), (478, 491, 477), (477, 491, 492), (477, 492, 476), (476, 492, 493), (476, 493, 391), (391, 493, 393), (395, 269, 485), (485, 269, 412), (485, 412, 486), (486, 412, 411), (486, 411, 487), (487, 411, 410), (487, 410, 488), (488, 410, 409), (488, 409, 489), (489, 409, 408), (489, 408, 490), (490, 408, 407), (490, 407, 491), (491, 407, 406), (491, 406, 492), (492, 406, 405), (492, 405, 493), (493, 405, 404), (493, 404, 393), (393, 404, 128), (215, 494, 207), (207, 494, 211), (211, 494, 212), (212, 494, 495), (212, 495, 198), (198, 495, 199), (199, 495, 496), (199, 496, 203), (203, 496, 497), (203, 497, 204), (204, 497, 200), (200, 497, 498), (200, 498, 201), (201, 498, 202), (202, 498, 499), (202, 499, 182), (182, 499, 183), (183, 499, 500), (183, 500, 190), (190, 500, 191), (191, 500, 501), (191, 501, 169), (169, 501, 170), (170, 501, 502), (170, 502, 180), (180, 502, 181), (181, 502, 120), (181, 120, 119), (503, 504, 505), (504, 503, 37), (37, 506, 272), (507, 506, 37), (273, 272, 508), (508, 272, 506), (508, 506, 509), (509, 506, 507), (509, 507, 510), (511, 505, 512), (512, 505, 504), (512, 504, 513), (513, 504, 37), (274, 273, 514), (514, 273, 508), (514, 508, 515), (515, 508, 509), (515, 509, 516), (516, 509, 510), (516, 510, 517), (518, 511, 519), (519, 511, 512), (519, 512, 520), (520, 512, 513), (520, 513, 521), (521, 513, 37), (275, 274, 522), (522, 274, 514), (522, 514, 523), (523, 514, 515), (523, 515, 524), (524, 515, 516), (524, 516, 525), (525, 516, 517), (525, 517, 526), (527, 518, 528), (528, 518, 519), (528, 519, 529), (529, 519, 520), (529, 520, 530), (530, 520, 521), (530, 521, 531), (531, 521, 37), (276, 275, 532), (532, 275, 522), (532, 522, 533), (533, 522, 523), (533, 523, 534), (534, 523, 524), (534, 524, 535), (535, 524, 525), (535, 525, 536), (536, 525, 526), (536, 526, 537), (538, 527, 539), (539, 527, 528), (539, 528, 540), (540, 528, 529), (540, 529, 541), (541, 529, 530), (541, 530, 542), (542, 530, 531), (542, 531, 543), (543, 531, 37), (277, 276, 544), (544, 276, 532), (544, 532, 545), (545, 532, 533), (545, 533, 546), (546, 533, 534), (546, 534, 547), (547, 534, 535), (547, 535, 548), (548, 535, 536), (548, 536, 549), (549, 536, 537), (549, 537, 550), (551, 538, 552), (552, 538, 539), (552, 539, 553), (553, 539, 540), (553, 540, 554), (554, 540, 541), (554, 541, 555), (555, 541, 542), (555, 542, 556), (556, 542, 543), (556, 543, 557), (557, 543, 37), (270, 277, 558), (558, 277, 544), (558, 544, 559), (559, 544, 545), (559, 545, 560), (560, 545, 546), (560, 546, 561), (561, 546, 547), (561, 547, 562), (562, 547, 548), (562, 548, 563), (563, 548, 549), (563, 549, 564), (564, 549, 550), (564, 550, 565), (294, 551, 292), (292, 551, 552), (292, 552, 290), (290, 552, 553), (290, 553, 288), (288, 553, 554), (288, 554, 286), (286, 554, 555), (286, 555, 284), (284, 555, 556), (284, 556, 282), (282, 556, 557), (282, 557, 280), (280, 557, 37), (271, 270, 566), (566, 270, 558), (566, 558, 567), (567, 558, 559), (567, 559, 568), (568, 559, 560), (568, 560, 569), (569, 560, 561), (569, 561, 570), (570, 561, 562), (570, 562, 571), (571, 562, 563), (571, 563, 572), (572, 563, 564), (572, 564, 573), (573, 564, 565), (573, 565, 574), (294, 574, 551), (551, 574, 565), (551, 565, 538), (538, 565, 550), (538, 550, 527), (527, 550, 537), (527, 537, 518), (518, 537, 526), (518, 526, 511), (511, 526, 517), (511, 517, 505), (505, 517, 510), (505, 510, 503), (503, 510, 507), (503, 507, 37), (294, 296, 574), (574, 296, 575), (574, 575, 573), (573, 575, 576), (573, 576, 572), (572, 576, 577), (572, 577, 571), (571, 577, 578), (571, 578, 570), (570, 578, 579), (570, 579, 569), (569, 579, 580), (569, 580, 568), (568, 580, 581), (568, 581, 567), (567, 581, 582), (567, 582, 566), (566, 582, 583), (566, 583, 271), (271, 583, 278), (296, 120, 575), (575, 120, 502), (575, 502, 576), (576, 502, 501), (576, 501, 577), (577, 501, 500), (577, 500, 578), (578, 500, 499), (578, 499, 579), (579, 499, 498), (579, 498, 580), (580, 498, 497), (580, 497, 581), (581, 497, 496), (581, 496, 582), (582, 496, 495), (582, 495, 583), (583, 495, 494), (583, 494, 278), (278, 494, 215), (129, 64, 71), (129, 71, 584), (584, 71, 69), (584, 69, 585), (585, 69, 68), (585, 68, 586), (586, 68, 70), (586, 70, 587), (587, 70, 115), (587, 115, 588), (588, 115, 114), (588, 114, 589), (589, 114, 104), (589, 104, 590), (590, 104, 103), (590, 103, 591), (591, 103, 102), (591, 102, 592), (592, 102, 101), (592, 101, 131), (24, 378, 25), (25, 378, 593), (25, 593, 0), (0, 593, 594), (0, 594, 1), (1, 594, 595), (1, 595, 10), (10, 595, 596), (10, 596, 11), (11, 596, 597), (11, 597, 12), (12, 597, 598), (12, 598, 26), (26, 598, 599), (26, 599, 27), (27, 599, 600), (27, 600, 28), (28, 600, 601), (28, 601, 2), (2, 601, 350), (378, 380, 593), (593, 380, 602), (593, 602, 594), (594, 602, 603), (594, 603, 595), (595, 603, 604), (595, 604, 596), (596, 604, 605), (596, 605, 597), (597, 605, 606), (597, 606, 598), (598, 606, 607), (598, 607, 599), (599, 607, 608), (599, 608, 600), (600, 608, 609), (600, 609, 601), (601, 609, 610), (601, 610, 350), (350, 610, 353), (380, 382, 602), (602, 382, 611), (602, 611, 603), (603, 611, 612), (603, 612, 604), (604, 612, 613), (604, 613, 605), (605, 613, 614), (605, 614, 606), (606, 614, 615), (606, 615, 607), (607, 615, 616), (607, 616, 608), (608, 616, 617), (608, 617, 609), (609, 617, 618), (609, 618, 610), (610, 618, 619), (610, 619, 353), (353, 619, 356), (382, 384, 611), (611, 384, 620), (611, 620, 612), (612, 620, 621), (612, 621, 613), (613, 621, 622), (613, 622, 614), (614, 622, 623), (614, 623, 615), (615, 623, 624), (615, 624, 616), (616, 624, 625), (616, 625, 617), (617, 625, 626), (617, 626, 618), (618, 626, 627), (618, 627, 619), (619, 627, 628), (619, 628, 356), (356, 628, 357), (384, 386, 620), (620, 386, 629), (620, 629, 621), (621, 629, 630), (621, 630, 622), (622, 630, 631), (622, 631, 623), (623, 631, 632), (623, 632, 624), (624, 632, 633), (624, 633, 625), (625, 633, 634), (625, 634, 626), (626, 634, 635), (626, 635, 627), (627, 635, 636), (627, 636, 628), (628, 636, 637), (628, 637, 357), (357, 637, 359), (386, 388, 629), (629, 388, 638), (629, 638, 630), (630, 638, 639), (630, 639, 631), (631, 639, 640), (631, 640, 632), (632, 640, 641), (632, 641, 633), (633, 641, 642), (633, 642, 634), (634, 642, 643), (634, 643, 635), (635, 643, 644), (635, 644, 636), (636, 644, 645), (636, 645, 637), (637, 645, 646), (637, 646, 359), (359, 646, 362), (388, 390, 638), (638, 390, 647), (638, 647, 639), (639, 647, 648), (639, 648, 640), (640, 648, 649), (640, 649, 641), (641, 649, 650), (641, 650, 642), (642, 650, 651), (642, 651, 643), (643, 651, 652), (643, 652, 644), (644, 652, 653), (644, 653, 645), (645, 653, 654), (645, 654, 646), (646, 654, 655), (646, 655, 362), (362, 655, 348), (390, 392, 647), (647, 392, 656), (647, 656, 648), (648, 656, 657), (648, 657, 649), (649, 657, 658), (649, 658, 650), (650, 658, 659), (650, 659, 651), (651, 659, 660), (651, 660, 652), (652, 660, 661), (652, 661, 653), (653, 661, 662), (653, 662, 654), (654, 662, 663), (654, 663, 655), (655, 663, 664), (655, 664, 348), (348, 664, 367), (392, 394, 656), (656, 394, 665), (656, 665, 657), (657, 665, 666), (657, 666, 658), (658, 666, 667), (658, 667, 659), (659, 667, 668), (659, 668, 660), (660, 668, 669), (660, 669, 661), (661, 669, 670), (661, 670, 662), (662, 670, 671), (662, 671, 663), (663, 671, 672), (663, 672, 664), (664, 672, 673), (664, 673, 367), (367, 673, 369), (394, 129, 665), (665, 129, 584), (665, 584, 666), (666, 584, 585), (666, 585, 667), (667, 585, 586), (667, 586, 668), (668, 586, 587), (668, 587, 669), (669, 587, 588), (669, 588, 670), (670, 588, 589), (670, 589, 671), (671, 589, 590), (671, 590, 672), (672, 590, 591), (672, 591, 673), (673, 591, 592), (673, 592, 369), (369, 592, 131), (132, 92, 93), (132, 93, 674), (674, 93, 94), (674, 94, 675), (675, 94, 113), (675, 113, 676), (676, 113, 112), (676, 112, 677), (677, 112, 81), (677, 81, 678), (678, 81, 80), (678, 80, 679), (679, 80, 79), (679, 79, 680), (680, 79, 76), (680, 76, 681), (681, 76, 75), (681, 75, 682), (682, 75, 91), (682, 91, 117), (17, 343, 3), (3, 343, 683), (3, 683, 4), (4, 683, 684), (4, 684, 6), (6, 684, 685), (6, 685, 7), (7, 685, 686), (7, 686, 18), (18, 686, 687), (18, 687, 19), (19, 687, 688), (19, 688, 8), (8, 688, 689), (8, 689, 9), (9, 689, 690), (9, 690, 20), (20, 690, 691), (20, 691, 21), (21, 691, 297), (343, 341, 683), (683, 341, 692), (683, 692, 684), (684, 692, 693), (684, 693, 685), (685, 693, 694), (685, 694, 686), (686, 694, 695), (686, 695, 687), (687, 695, 696), (687, 696, 688), (688, 696, 697), (688, 697, 689), (689, 697, 698), (689, 698, 690), (690, 698, 699), (690, 699, 691), (691, 699, 700), (691, 700, 297), (297, 700, 299), (341, 338, 692), (692, 338, 701), (692, 701, 693), (693, 701, 702), (693, 702, 694), (694, 702, 703), (694, 703, 695), (695, 703, 704), (695, 704, 696), (696, 704, 705), (696, 705, 697), (697, 705, 706), (697, 706, 698), (698, 706, 707), (698, 707, 699), (699, 707, 708), (699, 708, 700), (700, 708, 709), (700, 709, 299), (299, 709, 301), (338, 336, 701), (701, 336, 710), (701, 710, 702), (702, 710, 711), (702, 711, 703), (703, 711, 712), (703, 712, 704), (704, 712, 713), (704, 713, 705), (705, 713, 714), (705, 714, 706), (706, 714, 715), (706, 715, 707), (707, 715, 716), (707, 716, 708), (708, 716, 717), (708, 717, 709), (709, 717, 718), (709, 718, 301), (301, 718, 303), (336, 333, 710), (710, 333, 719), (710, 719, 711), (711, 719, 720), (711, 720, 712), (712, 720, 721), (712, 721, 713), (713, 721, 722), (713, 722, 714), (714, 722, 723), (714, 723, 715), (715, 723, 724), (715, 724, 716), (716, 724, 725), (716, 725, 717), (717, 725, 726), (717, 726, 718), (718, 726, 727), (718, 727, 303), (303, 727, 305), (333, 330, 719), (719, 330, 728), (719, 728, 720), (720, 728, 729), (720, 729, 721), (721, 729, 730), (721, 730, 722), (722, 730, 731), (722, 731, 723), (723, 731, 732), (723, 732, 724), (724, 732, 733), (724, 733, 725), (725, 733, 734), (725, 734, 726), (726, 734, 735), (726, 735, 727), (727, 735, 736), (727, 736, 305), (305, 736, 307), (330, 326, 728), (728, 326, 737), (728, 737, 729), (729, 737, 738), (729, 738, 730), (730, 738, 739), (730, 739, 731), (731, 739, 740), (731, 740, 732), (732, 740, 741), (732, 741, 733), (733, 741, 742), (733, 742, 734), (734, 742, 743), (734, 743, 735), (735, 743, 744), (735, 744, 736), (736, 744, 745), (736, 745, 307), (307, 745, 309), (326, 322, 737), (737, 322, 746), (737, 746, 738), (738, 746, 747), (738, 747, 739), (739, 747, 748), (739, 748, 740), (740, 748, 749), (740, 749, 741), (741, 749, 750), (741, 750, 742), (742, 750, 751), (742, 751, 743), (743, 751, 752), (743, 752, 744), (744, 752, 753), (744, 753, 745), (745, 753, 754), (745, 754, 309), (309, 754, 311), (322, 317, 746), (746, 317, 755), (746, 755, 747), (747, 755, 756), (747, 756, 748), (748, 756, 757), (748, 757, 749), (749, 757, 758), (749, 758, 750), (750, 758, 759), (750, 759, 751), (751, 759, 760), (751, 760, 752), (752, 760, 761), (752, 761, 753), (753, 761, 762), (753, 762, 754), (754, 762, 763), (754, 763, 311), (311, 763, 313), (317, 132, 755), (755, 132, 674), (755, 674, 756), (756, 674, 675), (756, 675, 757), (757, 675, 676), (757, 676, 758), (758, 676, 677), (758, 677, 759), (759, 677, 678), (759, 678, 760), (760, 678, 679), (760, 679, 761), (761, 679, 680), (761, 680, 762), (762, 680, 681), (762, 681, 763), (763, 681, 682), (763, 682, 313), (313, 682, 117), (116, 90, 89), (116, 89, 764), (764, 89, 88), (764, 88, 765), (765, 88, 87), (765, 87, 766), (766, 87, 86), (766, 86, 767), (767, 86, 85), (767, 85, 768), (768, 85, 111), (768, 111, 769), (769, 111, 110), (769, 110, 770), (770, 110, 109), (770, 109, 771), (771, 109, 108), (771, 108, 772), (772, 108, 107), (772, 107, 121), (22, 298, 39), (39, 298, 773), (39, 773, 29), (29, 773, 774), (29, 774, 30), (30, 774, 775), (30, 775, 32), (32, 775, 776), (32, 776, 33), (33, 776, 777), (33, 777, 34), (34, 777, 778), (34, 778, 35), (35, 778, 779), (35, 779, 36), (36, 779, 780), (36, 780, 31), (31, 780, 781), (31, 781, 38), (38, 781, 279), (298, 300, 773), (773, 300, 782), (773, 782, 774), (774, 782, 783), (774, 783, 775), (775, 783, 784), (775, 784, 776), (776, 784, 785), (776, 785, 777), (777, 785, 786), (777, 786, 778), (778, 786, 787), (778, 787, 779), (779, 787, 788), (779, 788, 780), (780, 788, 789), (780, 789, 781), (781, 789, 790), (781, 790, 279), (279, 790, 281), (300, 302, 782), (782, 302, 791), (782, 791, 783), (783, 791, 792), (783, 792, 784), (784, 792, 793), (784, 793, 785), (785, 793, 794), (785, 794, 786), (786, 794, 795), (786, 795, 787), (787, 795, 796), (787, 796, 788), (788, 796, 797), (788, 797, 789), (789, 797, 798), (789, 798, 790), (790, 798, 799), (790, 799, 281), (281, 799, 283), (302, 304, 791), (791, 304, 800), (791, 800, 792), (792, 800, 801), (792, 801, 793), (793, 801, 802), (793, 802, 794), (794, 802, 803), (794, 803, 795), (795, 803, 804), (795, 804, 796), (796, 804, 805), (796, 805, 797), (797, 805, 806), (797, 806, 798), (798, 806, 807), (798, 807, 799), (799, 807, 808), (799, 808, 283), (283, 808, 285), (304, 306, 800), (800, 306, 809), (800, 809, 801), (801, 809, 810), (801, 810, 802), (802, 810, 811), (802, 811, 803), (803, 811, 812), (803, 812, 804), (804, 812, 813), (804, 813, 805), (805, 813, 814), (805, 814, 806), (806, 814, 815), (806, 815, 807), (807, 815, 816), (807, 816, 808), (808, 816, 817), (808, 817, 285), (285, 817, 287), (306, 308, 809), (809, 308, 818), (809, 818, 810), (810, 818, 819), (810, 819, 811), (811, 819, 820), (811, 820, 812), (812, 820, 821), (812, 821, 813), (813, 821, 822), (813, 822, 814), (814, 822, 823), (814, 823, 815), (815, 823, 824), (815, 824, 816), (816, 824, 825), (816, 825, 817), (817, 825, 826), (817, 826, 287), (287, 826, 289), (308, 310, 818), (818, 310, 827), (818, 827, 819), (819, 827, 828), (819, 828, 820), (820, 828, 829), (820, 829, 821), (821, 829, 830), (821, 830, 822), (822, 830, 831), (822, 831, 823), (823, 831, 832), (823, 832, 824), (824, 832, 833), (824, 833, 825), (825, 833, 834), (825, 834, 826), (826, 834, 835), (826, 835, 289), (289, 835, 291), (310, 312, 827), (827, 312, 836), (827, 836, 828), (828, 836, 837), (828, 837, 829), (829, 837, 838), (829, 838, 830), (830, 838, 839), (830, 839, 831), (831, 839, 840), (831, 840, 832), (832, 840, 841), (832, 841, 833), (833, 841, 842), (833, 842, 834), (834, 842, 843), (834, 843, 835), (835, 843, 844), (835, 844, 291), (291, 844, 293), (312, 314, 836), (836, 314, 845), (836, 845, 837), (837, 845, 846), (837, 846, 838), (838, 846, 847), (838, 847, 839), (839, 847, 848), (839, 848, 840), (840, 848, 849), (840, 849, 841), (841, 849, 850), (841, 850, 842), (842, 850, 851), (842, 851, 843), (843, 851, 852), (843, 852, 844), (844, 852, 853), (844, 853, 293), (293, 853, 295), (314, 116, 845), (845, 116, 764), (845, 764, 846), (846, 764, 765), (846, 765, 847), (847, 765, 766), (847, 766, 848), (848, 766, 767), (848, 767, 849), (849, 767, 768), (849, 768, 850), (850, 768, 769), (850, 769, 851), (851, 769, 770), (851, 770, 852), (852, 770, 771), (852, 771, 853), (853, 771, 772), (853, 772, 295), (295, 772, 121), (95, 133, 854), (95, 854, 96), (96, 854, 855), (96, 855, 97), (97, 855, 856), (97, 856, 72), (72, 856, 857), (72, 857, 73), (73, 857, 858), (73, 858, 82), (82, 858, 859), (82, 859, 83), (83, 859, 860), (83, 860, 84), (84, 860, 861), (84, 861, 98), (98, 861, 862), (98, 862, 99), (99, 862, 130), (99, 130, 100), (315, 321, 863), (368, 370, 864), (328, 327, 865), (372, 371, 866), (324, 329, 867), (347, 346, 868), (331, 332, 869), (364, 363, 870), (358, 361, 871), (342, 344, 872), (354, 352, 873), (874, 872, 16), (875, 876, 16), (875, 16, 877), (878, 877, 16), (879, 878, 16), (880, 879, 16), (355, 881, 349), (349, 881, 16), (880, 16, 881), (344, 345, 872), (872, 345, 16), (876, 874, 16), (340, 342, 882), (882, 342, 872), (882, 872, 883), (883, 872, 874), (883, 874, 884), (884, 874, 876), (884, 876, 885), (885, 876, 875), (885, 875, 886), (886, 875, 877), (886, 877, 887), (887, 877, 878), (887, 878, 888), (888, 878, 879), (888, 879, 889), (889, 879, 880), (889, 880, 873), (873, 880, 881), (873, 881, 354), (354, 881, 355), (358, 871, 351), (890, 882, 891), (891, 882, 883), (891, 883, 892), (892, 883, 884), (892, 884, 893), (893, 884, 885), (893, 885, 894), (894, 885, 886), (894, 886, 895), (895, 886, 887), (895, 887, 896), (896, 887, 888), (896, 888, 897), (897, 888, 889), (897, 889, 871), (871, 889, 873), (871, 873, 351), (351, 873, 352), (334, 335, 890), (890, 335, 337), (890, 337, 882), (882, 337, 339), (882, 339, 340), (332, 334, 869), (869, 334, 890), (869, 890, 898), (898, 890, 891), (898, 891, 899), (899, 891, 892), (899, 892, 900), (900, 892, 893), (900, 893, 901), (901, 893, 894), (901, 894, 902), (902, 894, 895), (902, 895, 903), (903, 895, 896), (903, 896, 904), (904, 896, 897), (904, 897, 905), (905, 897, 871), (905, 871, 360), (360, 871, 361), (364, 870, 365), (329, 331, 867), (867, 331, 869), (867, 869, 906), (906, 869, 898), (906, 898, 907), (907, 898, 899), (907, 899, 908), (908, 899, 900), (908, 900, 909), (909, 900, 901), (909, 901, 910), (910, 901, 902), (910, 902, 911), (911, 902, 903), (911, 903, 912), (912, 903, 904), (912, 904, 870), (870, 904, 905), (870, 905, 365), (365, 905, 360), (325, 324, 913), (913, 324, 867), (913, 867, 914), (914, 867, 906), (914, 906, 915), (915, 906, 907), (915, 907, 916), (916, 907, 908), (916, 908, 917), (917, 908, 909), (917, 909, 918), (918, 909, 910), (918, 910, 919), (919, 910, 911), (919, 911, 920), (920, 911, 912), (920, 912, 868), (868, 912, 870), (868, 870, 347), (347, 870, 363), (327, 325, 865), (865, 325, 913), (865, 913, 921), (921, 913, 914), (921, 914, 922), (922, 914, 915), (922, 915, 923), (923, 915, 916), (923, 916, 924), (924, 916, 917), (924, 917, 925), (925, 917, 918), (925, 918, 926), (926, 918, 919), (926, 919, 927), (927, 919, 920), (927, 920, 928), (928, 920, 868), (928, 868, 373), (373, 868, 346), (323, 328, 929), (929, 328, 865), (929, 865, 930), (930, 865, 921), (930, 921, 931), (931, 921, 922), (931, 922, 932), (932, 922, 923), (932, 923, 933), (933, 923, 924), (933, 924, 934), (934, 924, 925), (934, 925, 935), (935, 925, 926), (935, 926, 936), (936, 926, 927), (936, 927, 866), (866, 927, 928), (866, 928, 372), (372, 928, 373), (321, 323, 863), (863, 323, 929), (863, 929, 937), (937, 929, 930), (937, 930, 938), (938, 930, 931), (938, 931, 939), (939, 931, 932), (939, 932, 940), (940, 932, 933), (940, 933, 941), (941, 933, 934), (941, 934, 942), (942, 934, 935), (942, 935, 943), (943, 935, 936), (943, 936, 944), (944, 936, 866), (944, 866, 366), (366, 866, 371), (316, 315, 945), (945, 315, 863), (945, 863, 946), (946, 863, 937), (946, 937, 947), (947, 937, 938), (947, 938, 948), (948, 938, 939), (948, 939, 949), (949, 939, 940), (949, 940, 950), (950, 940, 941), (950, 941, 951), (951, 941, 942), (951, 942, 952), (952, 942, 943), (952, 943, 864), (864, 943, 944), (864, 944, 368), (368, 944, 366), (318, 316, 953), (953, 316, 945), (953, 945, 954), (954, 945, 946), (954, 946, 955), (955, 946, 947), (955, 947, 956), (956, 947, 948), (956, 948, 957), (957, 948, 949), (957, 949, 958), (958, 949, 950), (958, 950, 959), (959, 950, 951), (959, 951, 960), (960, 951, 952), (960, 952, 961), (961, 952, 864), (961, 864, 376), (376, 864, 370), (320, 318, 962), (962, 318, 953), (962, 953, 963), (963, 953, 954), (963, 954, 964), (964, 954, 955), (964, 955, 965), (965, 955, 956), (965, 956, 966), (966, 956, 957), (966, 957, 967), (967, 957, 958), (967, 958, 968), (968, 958, 959), (968, 959, 969), (969, 959, 960), (969, 960, 970), (970, 960, 961), (970, 961, 375), (375, 961, 376), (319, 320, 971), (971, 320, 962), (971, 962, 972), (972, 962, 963), (972, 963, 973), (973, 963, 964), (973, 964, 974), (974, 964, 965), (974, 965, 975), (975, 965, 966), (975, 966, 976), (976, 966, 967), (976, 967, 977), (977, 967, 968), (977, 968, 978), (978, 968, 969), (978, 969, 979), (979, 969, 970), (979, 970, 374), (374, 970, 375), (133, 319, 854), (854, 319, 971), (854, 971, 855), (855, 971, 972), (855, 972, 856), (856, 972, 973), (856, 973, 857), (857, 973, 974), (857, 974, 858), (858, 974, 975), (858, 975, 859), (859, 975, 976), (859, 976, 860), (860, 976, 977), (860, 977, 861), (861, 977, 978), (861, 978, 862), (862, 978, 979), (862, 979, 130), (130, 979, 374), (122, 146, 67), (67, 146, 66), (147, 123, 78), (78, 123, 105), (123, 147, 122), (122, 147, 146), (980, 981, 982), (982, 981, 983), (982, 983, 984), (984, 983, 985), (150, 151, 985, 983), (152, 153, 982, 984)])
me_top_beta_2_003.use_remesh_fix_poles = True
me_top_beta_2_003.use_remesh_preserve_attributes = False
me_top_beta_2_003.update()
me_cylinder = bpy.data.meshes.new('Cylinder')
me_cylinder.from_pydata([(1.0, -4.371e-08, -1.0), (1.0, -4.371e-08, 1.0), (0.9808, -0.1951, -1.0), (0.9808, -0.1951, 1.0), (0.9239, -0.3827, -1.0), (0.9239, -0.3827, 1.0), (0.8315, -0.5556, -1.0), (0.8315, -0.5556, 1.0), (0.7071, -0.7071, -1.0), (0.7071, -0.7071, 1.0), (0.5556, -0.8315, -1.0), (0.5556, -0.8315, 1.0), (0.3827, -0.9239, -1.0), (0.3827, -0.9239, 1.0), (0.1951, -0.9808, -1.0), (0.1951, -0.9808, 1.0), (0.1626, -0.8173, 1.0), (0.8333, -3.643e-08, -1.0), (0.1626, -0.8173, -1.0), (0.8333, -3.643e-08, 1.0), (0.3189, -0.7699, 1.0), (0.5893, -0.5893, 1.0), (0.7699, -0.3189, 1.0), (0.463, -0.6929, 1.0), (0.6929, -0.463, 1.0), (0.8173, -0.1626, -1.0), (0.8173, -0.1626, 1.0), (0.3189, -0.7699, -1.0), (0.5893, -0.5893, -1.0), (0.7699, -0.3189, -1.0), (0.463, -0.6929, -1.0), (0.6929, -0.463, -1.0), (1.0, 0.0, 1.0), (1.0, 0.0, -1.0), (0.0, -1.0, 1.0), (0.0, -1.0, -1.0), (0.0, -0.8333, 1.0), (0.8333, 0.0, 1.0), (0.8333, 0.0, -1.0), (0.0, -0.8333, -1.0)], [], [(1, 0, 33, 32), (0, 1, 3, 2), (2, 3, 5, 4), (4, 5, 7, 6), (6, 7, 9, 8), (8, 9, 11, 10), (10, 11, 13, 12), (12, 13, 15, 14), (14, 15, 34, 35), (15, 13, 11, 9, 21, 23, 20, 16, 36, 34), (19, 26, 22, 24, 21, 9, 7, 5, 3, 1, 32, 37), (0, 2, 4, 6, 8, 28, 31, 29, 25, 17, 38, 33), (28, 8, 10, 12, 14, 35, 39, 18, 27, 30), (17, 19, 37, 38), (26, 19, 17, 25), (22, 26, 25, 29), (24, 22, 29, 31), (21, 24, 31, 28), (23, 21, 28, 30), (20, 23, 30, 27), (16, 20, 27, 18), (16, 18, 39, 36), (35, 34, 36, 39), (32, 33, 38, 37)])
_uv = me_cylinder.uv_layers.new(name='UVMap')
_uv.uv.foreach_set('vector', [0.75, 1.0, 0.75, 0.5, 0.75, 0.5, 0.75, 1.0, 0.75, 0.5, 0.75, 1.0, 0.7188, 1.0, 0.7188, 0.5, 0.7188, 0.5, 0.7188, 1.0, 0.6875, 1.0, 0.6875, 0.5, 0.6875, 0.5, 0.6875, 1.0, 0.6562, 1.0, 0.6562, 0.5, 0.6562, 0.5, 0.6562, 1.0, 0.625, 1.0, 0.625, 0.5, 0.625, 0.5, 0.625, 1.0, 0.5938, 1.0, 0.5938, 0.5, 0.5938, 0.5, 0.5938, 1.0, 0.5625, 1.0, 0.5625, 0.5, 0.5625, 0.5, 0.5625, 1.0, 0.5312, 1.0, 0.5312, 0.5, 0.5312, 0.5, 0.5312, 1.0, 0.5, 1.0, 0.5, 0.5, 0.2968, 0.01461, 0.3418, 0.02827, 0.3833, 0.05045, 0.4197, 0.08029, 0.3914, 0.1086, 0.3611, 0.08371, 0.3265, 0.06522, 0.289, 0.05384, 0.25, 0.05, 0.25, 0.01, 0.45, 0.25, 0.4462, 0.211, 0.4348, 0.1735, 0.4163, 0.1389, 0.3914, 0.1086, 0.4197, 0.08029, 0.4496, 0.1167, 0.4717, 0.1582, 0.4854, 0.2032, 0.49, 0.25, 0.49, 0.25, 0.45, 0.25, 0.99, 0.25, 0.9854, 0.2032, 0.9717, 0.1582, 0.9496, 0.1167, 0.9197, 0.08029, 0.8914, 0.1086, 0.9163, 0.1389, 0.9348, 0.1735, 0.9462, 0.211, 0.95, 0.25, 0.95, 0.25, 0.99, 0.25, 0.8914, 0.1086, 0.9197, 0.08029, 0.8833, 0.05045, 0.8418, 0.02827, 0.7968, 0.01461, 0.75, 0.01, 0.75, 0.05, 0.789, 0.05384, 0.8265, 0.06522, 0.8611, 0.08371, 0.75, 0.546, 0.75, 0.954, 0.75, 0.954, 0.75, 0.546, 0.7188, 0.954, 0.75, 0.954, 0.75, 0.546, 0.7188, 0.546, 0.6875, 0.954, 0.7188, 0.954, 0.7188, 0.546, 0.6875, 0.546, 0.6562, 0.954, 0.6875, 0.954, 0.6875, 0.546, 0.6562, 0.546, 0.625, 0.954, 0.6562, 0.954, 0.6562, 0.546, 0.625, 0.546, 0.5938, 0.954, 0.625, 0.954, 0.625, 0.546, 0.5938, 0.546, 0.5625, 0.954, 0.5938, 0.954, 0.5938, 0.546, 0.5625, 0.546, 0.5312, 0.954, 0.5625, 0.954, 0.5625, 0.546, 0.5312, 0.546, 0.5312, 0.954, 0.5312, 0.546, 0.5, 0.546, 0.5, 0.954, 0.4375, 0.0625, 0.5625, 0.0625, 0.5625, 0.09375, 0.4375, 0.09375, 0.5625, 0.4375, 0.4375, 0.4375, 0.4375, 0.4062, 0.5625, 0.4063])
me_cylinder.use_remesh_fix_poles = True
me_cylinder.use_remesh_preserve_attributes = False
me_cylinder.update()
me_cylinder_002 = bpy.data.meshes.new('Cylinder.002')
me_cylinder_002.from_pydata([(1.0, -4.371e-08, -1.0), (1.0, -4.371e-08, 1.0), (0.9808, -0.1951, -1.0), (0.9808, -0.1951, 1.0), (0.9239, -0.3827, -1.0), (0.9239, -0.3827, 1.0), (0.8315, -0.5556, -1.0), (0.8315, -0.5556, 1.0), (0.7071, -0.7071, -1.0), (0.7071, -0.7071, 1.0), (0.5556, -0.8315, -1.0), (0.5556, -0.8315, 1.0), (0.3827, -0.9239, -1.0), (0.3827, -0.9239, 1.0), (0.1951, -0.9808, -1.0), (0.1951, -0.9808, 1.0), (0.7356, -0.1463, -1.0), (0.7356, -0.1463, 1.0), (0.6929, -0.287, -1.0), (0.6929, -0.287, 1.0), (0.287, -0.6929, 1.0), (0.1463, -0.7356, 1.0), (0.5303, -0.5303, 1.0), (0.6236, -0.4167, 1.0), (0.4167, -0.6236, 1.0), (0.6236, -0.4167, -1.0), (0.75, -3.278e-08, 1.0), (0.5303, -0.5303, -1.0), (0.4167, -0.6236, -1.0), (0.287, -0.6929, -1.0), (0.1463, -0.7356, -1.0), (0.75, -3.278e-08, -1.0), (1.0, 0.0, 1.0), (1.0, 0.0, -1.0), (0.0, -1.0, 1.0), (0.0, -1.0, -1.0), (0.75, 0.0, 1.0), (0.0, -0.75, 1.0), (0.0, -0.75, -1.0), (0.75, 0.0, -1.0)], [], [(1, 0, 33, 32), (0, 1, 3, 2), (2, 3, 5, 4), (4, 5, 7, 6), (6, 7, 9, 8), (8, 9, 11, 10), (10, 11, 13, 12), (12, 13, 15, 14), (14, 15, 34, 35), (26, 17, 19, 23, 22, 9, 7, 5, 3, 1, 32, 36), (15, 13, 11, 9, 22, 24, 20, 21, 37, 34), (8, 10, 12, 14, 35, 38, 30, 29, 28, 27), (0, 2, 4, 6, 8, 27, 25, 18, 16, 31, 39, 33), (31, 26, 36, 39), (31, 16, 17, 26), (19, 17, 16, 18), (23, 19, 18, 25), (22, 23, 25, 27), (24, 22, 27, 28), (20, 24, 28, 29), (21, 20, 29, 30), (21, 30, 38, 37), (35, 34, 37, 38), (36, 32, 33, 39)])
_uv = me_cylinder_002.uv_layers.new(name='UVMap')
_uv.uv.foreach_set('vector', [0.75, 1.0, 0.75, 0.5, 0.75, 0.5, 0.75, 1.0, 0.75, 0.5, 0.75, 1.0, 0.7188, 1.0, 0.7188, 0.5, 0.7188, 0.5, 0.7188, 1.0, 0.6875, 1.0, 0.6875, 0.5, 0.6875, 0.5, 0.6875, 1.0, 0.6562, 1.0, 0.6562, 0.5, 0.6562, 0.5, 0.6562, 1.0, 0.625, 1.0, 0.625, 0.5, 0.625, 0.5, 0.625, 1.0, 0.5938, 1.0, 0.5938, 0.5, 0.5938, 0.5, 0.5938, 1.0, 0.5625, 1.0, 0.5625, 0.5, 0.5625, 0.5, 0.5625, 1.0, 0.5312, 1.0, 0.5312, 0.5, 0.5312, 0.5, 0.5312, 1.0, 0.5, 1.0, 0.5, 0.5, 0.43, 0.25, 0.4265, 0.2149, 0.4163, 0.1811, 0.3997, 0.15, 0.3773, 0.1227, 0.4197, 0.08029, 0.4496, 0.1167, 0.4717, 0.1582, 0.4854, 0.2032, 0.49, 0.25, 0.49, 0.25, 0.43, 0.25, 0.2968, 0.01461, 0.3418, 0.02827, 0.3833, 0.05045, 0.4197, 0.08029, 0.3773, 0.1227, 0.35, 0.1003, 0.3189, 0.0837, 0.2851, 0.07346, 0.25, 0.07, 0.25, 0.01, 0.9197, 0.08029, 0.8833, 0.05045, 0.8418, 0.02827, 0.7968, 0.01461, 0.75, 0.01, 0.75, 0.07, 0.7851, 0.07346, 0.8189, 0.0837, 0.85, 0.1003, 0.8773, 0.1227, 0.99, 0.25, 0.9854, 0.2032, 0.9717, 0.1582, 0.9496, 0.1167, 0.9197, 0.08029, 0.8773, 0.1227, 0.8997, 0.15, 0.9163, 0.1811, 0.9265, 0.2149, 0.93, 0.25, 0.93, 0.25, 0.99, 0.25, 0.75, 0.5962, 0.75, 0.9038, 0.75, 0.9038, 0.75, 0.5962, 0.75, 0.5962, 0.7188, 0.5962, 0.7188, 0.9038, 0.75, 0.9038, 0.6875, 0.9038, 0.7188, 0.9038, 0.7188, 0.5962, 0.6875, 0.5962, 0.6562, 0.9038, 0.6875, 0.9038, 0.6875, 0.5962, 0.6562, 0.5962, 0.625, 0.9038, 0.6562, 0.9038, 0.6562, 0.5962, 0.625, 0.5962, 0.5938, 0.9038, 0.625, 0.9038, 0.625, 0.5962, 0.5938, 0.5962, 0.5625, 0.9038, 0.5938, 0.9038, 0.5938, 0.5962, 0.5625, 0.5962, 0.5312, 0.9038, 0.5625, 0.9038, 0.5625, 0.5962, 0.5312, 0.5962, 0.5312, 0.9038, 0.5312, 0.5962, 0.5, 0.5962, 0.5, 0.9038, 0.4375, 0.125, 0.5625, 0.125, 0.5625, 0.1562, 0.4375, 0.1562, 0.5625, 0.3438, 0.5625, 0.375, 0.4375, 0.375, 0.4375, 0.3438])
me_cylinder_002.use_remesh_fix_poles = True
me_cylinder_002.use_remesh_preserve_attributes = False
me_cylinder_002.update()
me_cylinder_005 = bpy.data.meshes.new('Cylinder.005')
me_cylinder_005.from_pydata([(0.0, 1.0, -1.0), (0.0, 1.0, 1.0), (0.1951, 0.9808, -1.0), (0.1951, 0.9808, 1.0), (0.3827, 0.9239, -1.0), (0.3827, 0.9239, 1.0), (0.5556, 0.8315, -1.0), (0.5556, 0.8315, 1.0), (0.7071, 0.7071, -1.0), (0.7071, 0.7071, 1.0), (0.8315, 0.5556, -1.0), (0.8315, 0.5556, 1.0), (0.9239, 0.3827, -1.0), (0.9239, 0.3827, 1.0), (0.9808, 0.1951, -1.0), (0.9808, 0.1951, 1.0), (1.0, -4.371e-08, -1.0), (1.0, -4.371e-08, 1.0), (0.9808, -0.1951, -1.0), (0.9808, -0.1951, 1.0), (0.9239, -0.3827, -1.0), (0.9239, -0.3827, 1.0), (0.8315, -0.5556, -1.0), (0.8315, -0.5556, 1.0), (0.7071, -0.7071, -1.0), (0.7071, -0.7071, 1.0), (0.5556, -0.8315, -1.0), (0.5556, -0.8315, 1.0), (0.3827, -0.9239, -1.0), (0.3827, -0.9239, 1.0), (0.1951, -0.9808, -1.0), (0.1951, -0.9808, 1.0), (-8.742e-08, -1.0, -1.0), (-8.742e-08, -1.0, 1.0), (-0.1951, -0.9808, -1.0), (-0.1951, -0.9808, 1.0), (-0.3827, -0.9239, -1.0), (-0.3827, -0.9239, 1.0), (-0.5556, -0.8315, -1.0), (-0.5556, -0.8315, 1.0), (-0.7071, -0.7071, -1.0), (-0.7071, -0.7071, 1.0), (-0.8315, -0.5556, -1.0), (-0.8315, -0.5556, 1.0), (-0.9239, -0.3827, -1.0), (-0.9239, -0.3827, 1.0), (-0.9808, -0.1951, -1.0), (-0.9808, -0.1951, 1.0), (-1.0, 1.192e-08, -1.0), (-1.0, 1.192e-08, 1.0), (-0.9808, 0.1951, -1.0), (-0.9808, 0.1951, 1.0), (-0.9239, 0.3827, -1.0), (-0.9239, 0.3827, 1.0), (-0.8315, 0.5556, -1.0), (-0.8315, 0.5556, 1.0), (-0.7071, 0.7071, -1.0), (-0.7071, 0.7071, 1.0), (-0.5556, 0.8315, -1.0), (-0.5556, 0.8315, 1.0), (-0.3827, 0.9239, -1.0), (-0.3827, 0.9239, 1.0), (-0.1951, 0.9808, -1.0), (-0.1951, 0.9808, 1.0)], [], [(0, 1, 3, 2), (2, 3, 5, 4), (4, 5, 7, 6), (6, 7, 9, 8), (8, 9, 11, 10), (10, 11, 13, 12), (12, 13, 15, 14), (14, 15, 17, 16), (16, 17, 19, 18), (18, 19, 21, 20), (20, 21, 23, 22), (22, 23, 25, 24), (24, 25, 27, 26), (26, 27, 29, 28), (28, 29, 31, 30), (30, 31, 33, 32), (32, 33, 35, 34), (34, 35, 37, 36), (36, 37, 39, 38), (38, 39, 41, 40), (40, 41, 43, 42), (42, 43, 45, 44), (44, 45, 47, 46), (46, 47, 49, 48), (48, 49, 51, 50), (50, 51, 53, 52), (52, 53, 55, 54), (54, 55, 57, 56), (56, 57, 59, 58), (58, 59, 61, 60), (3, 1, 63, 61, 59, 57, 55, 53, 51, 49, 47, 45, 43, 41, 39, 37, 35, 33, 31, 29, 27, 25, 23, 21, 19, 17, 15, 13, 11, 9, 7, 5), (60, 61, 63, 62), (62, 63, 1, 0), (0, 2, 4, 6, 8, 10, 12, 14, 16, 18, 20, 22, 24, 26, 28, 30, 32, 34, 36, 38, 40, 42, 44, 46, 48, 50, 52, 54, 56, 58, 60, 62)])
_uv = me_cylinder_005.uv_layers.new(name='UVMap')
_uv.uv.foreach_set('vector', [1.0, 0.5, 1.0, 1.0, 0.9688, 1.0, 0.9688, 0.5, 0.9688, 0.5, 0.9688, 1.0, 0.9375, 1.0, 0.9375, 0.5, 0.9375, 0.5, 0.9375, 1.0, 0.9062, 1.0, 0.9062, 0.5, 0.9062, 0.5, 0.9062, 1.0, 0.875, 1.0, 0.875, 0.5, 0.875, 0.5, 0.875, 1.0, 0.8438, 1.0, 0.8438, 0.5, 0.8438, 0.5, 0.8438, 1.0, 0.8125, 1.0, 0.8125, 0.5, 0.8125, 0.5, 0.8125, 1.0, 0.7812, 1.0, 0.7812, 0.5, 0.7812, 0.5, 0.7812, 1.0, 0.75, 1.0, 0.75, 0.5, 0.75, 0.5, 0.75, 1.0, 0.7188, 1.0, 0.7188, 0.5, 0.7188, 0.5, 0.7188, 1.0, 0.6875, 1.0, 0.6875, 0.5, 0.6875, 0.5, 0.6875, 1.0, 0.6562, 1.0, 0.6562, 0.5, 0.6562, 0.5, 0.6562, 1.0, 0.625, 1.0, 0.625, 0.5, 0.625, 0.5, 0.625, 1.0, 0.5938, 1.0, 0.5938, 0.5, 0.5938, 0.5, 0.5938, 1.0, 0.5625, 1.0, 0.5625, 0.5, 0.5625, 0.5, 0.5625, 1.0, 0.5312, 1.0, 0.5312, 0.5, 0.5312, 0.5, 0.5312, 1.0, 0.5, 1.0, 0.5, 0.5, 0.5, 0.5, 0.5, 1.0, 0.4688, 1.0, 0.4688, 0.5, 0.4688, 0.5, 0.4688, 1.0, 0.4375, 1.0, 0.4375, 0.5, 0.4375, 0.5, 0.4375, 1.0, 0.4062, 1.0, 0.4062, 0.5, 0.4062, 0.5, 0.4062, 1.0, 0.375, 1.0, 0.375, 0.5, 0.375, 0.5, 0.375, 1.0, 0.3438, 1.0, 0.3438, 0.5, 0.3438, 0.5, 0.3438, 1.0, 0.3125, 1.0, 0.3125, 0.5, 0.3125, 0.5, 0.3125, 1.0, 0.2812, 1.0, 0.2812, 0.5, 0.2812, 0.5, 0.2812, 1.0, 0.25, 1.0, 0.25, 0.5, 0.25, 0.5, 0.25, 1.0, 0.2188, 1.0, 0.2188, 0.5, 0.2188, 0.5, 0.2188, 1.0, 0.1875, 1.0, 0.1875, 0.5, 0.1875, 0.5, 0.1875, 1.0, 0.1562, 1.0, 0.1562, 0.5, 0.1562, 0.5, 0.1562, 1.0, 0.125, 1.0, 0.125, 0.5, 0.125, 0.5, 0.125, 1.0, 0.09375, 1.0, 0.09375, 0.5, 0.09375, 0.5, 0.09375, 1.0, 0.0625, 1.0, 0.0625, 0.5, 0.2968, 0.4854, 0.25, 0.49, 0.2032, 0.4854, 0.1582, 0.4717, 0.1167, 0.4496, 0.08029, 0.4197, 0.05045, 0.3833, 0.02827, 0.3418, 0.01461, 0.2968, 0.01, 0.25, 0.01461, 0.2032, 0.02827, 0.1582, 0.05045, 0.1167, 0.08029, 0.08029, 0.1167, 0.05045, 0.1582, 0.02827, 0.2032, 0.01461, 0.25, 0.01, 0.2968, 0.01461, 0.3418, 0.02827, 0.3833, 0.05045, 0.4197, 0.08029, 0.4496, 0.1167, 0.4717, 0.1582, 0.4854, 0.2032, 0.49, 0.25, 0.4854, 0.2968, 0.4717, 0.3418, 0.4496, 0.3833, 0.4197, 0.4197, 0.3833, 0.4496, 0.3418, 0.4717, 0.0625, 0.5, 0.0625, 1.0, 0.03125, 1.0, 0.03125, 0.5, 0.03125, 0.5, 0.03125, 1.0, 0.0, 1.0, 0.0, 0.5, 0.75, 0.49, 0.7968, 0.4854, 0.8418, 0.4717, 0.8833, 0.4496, 0.9197, 0.4197, 0.9496, 0.3833, 0.9717, 0.3418, 0.9854, 0.2968, 0.99, 0.25, 0.9854, 0.2032, 0.9717, 0.1582, 0.9496, 0.1167, 0.9197, 0.08029, 0.8833, 0.05045, 0.8418, 0.02827, 0.7968, 0.01461, 0.75, 0.01, 0.7032, 0.01461, 0.6582, 0.02827, 0.6167, 0.05045, 0.5803, 0.08029, 0.5504, 0.1167, 0.5283, 0.1582, 0.5146, 0.2032, 0.51, 0.25, 0.5146, 0.2968, 0.5283, 0.3418, 0.5504, 0.3833, 0.5803, 0.4197, 0.6167, 0.4496, 0.6582, 0.4717, 0.7032, 0.4854])
me_cylinder_005.use_remesh_fix_poles = True
me_cylinder_005.use_remesh_preserve_attributes = False
me_cylinder_005.update()
me_cube = bpy.data.meshes.new('Cube')
me_cube.from_pydata([(-1.393, -1.071, -1.0), (-1.393, -1.071, 1.0), (-1.393, 1.0, -1.0), (-1.393, 1.0, 1.0), (1.0, -1.071, -1.0), (1.0, -1.071, 1.0), (1.0, 1.0, -1.0), (1.0, 1.0, 1.0)], [], [(0, 1, 3, 2), (2, 3, 7, 6), (6, 7, 5, 4), (4, 5, 1, 0), (2, 6, 4, 0), (7, 3, 1, 5)])
_uv = me_cube.uv_layers.new(name='UVMap')
_uv.uv.foreach_set('vector', [0.375, 0.0, 0.625, 0.0, 0.625, 0.25, 0.375, 0.25, 0.375, 0.25, 0.625, 0.25, 0.625, 0.5, 0.375, 0.5, 0.375, 0.5, 0.625, 0.5, 0.625, 0.75, 0.375, 0.75, 0.375, 0.75, 0.625, 0.75, 0.625, 1.0, 0.375, 1.0, 0.125, 0.5, 0.375, 0.5, 0.375, 0.75, 0.125, 0.75, 0.625, 0.5, 0.875, 0.5, 0.875, 0.75, 0.625, 0.75])
me_cube.use_remesh_fix_poles = True
me_cube.use_remesh_preserve_attributes = False
me_cube.update()

# ---- objects
ob_top_beta_2 = bpy.data.objects.new('top_beta_2', me_top_beta_2_003)
ob_cylinder = bpy.data.objects.new('Cylinder', me_cylinder)
ob_cylinder_002 = bpy.data.objects.new('Cylinder.002', me_cylinder_002)
ob_cylinder_004 = bpy.data.objects.new('Cylinder.004', me_cylinder_005)
ob_cube = bpy.data.objects.new('Cube', me_cube)

# ---- transforms, parenting, visibility, modifiers, constraints
ob_top_beta_2.location = (0.0, 0.0, 0.0)
_m = ob_top_beta_2.modifiers.new('Boolean', 'BOOLEAN')
_m.object = ob_cube
_m.operation = 'UNION'
_m = ob_top_beta_2.modifiers.new('Boolean.003', 'BOOLEAN')
_m.object = ob_cylinder
_m = ob_top_beta_2.modifiers.new('Boolean.002', 'BOOLEAN')
_m.object = ob_cylinder_002
_m = ob_top_beta_2.modifiers.new('Boolean.001', 'BOOLEAN')
_m.object = ob_cylinder_004
ob_cylinder.location = (51.5, 59.52, 2.211)
ob_cylinder.rotation_euler = (0.0, -0.0, -1.571)
ob_cylinder.scale = (4.863, 4.863, 1.621)
ob_cylinder_002.location = (51.5, 59.52, 2.211)
ob_cylinder_002.rotation_euler = (0.0, -0.0, -1.571)
ob_cylinder_002.scale = (3.242, 3.242, 1.621)
ob_cylinder_004.location = (51.5, 59.52, 2.211)
ob_cylinder_004.rotation_euler = (0.0, -0.0, -1.571)
ob_cylinder_004.scale = (1.621, 1.621, 1.621)
ob_cube.location = (50.23, 58.28, 1.847)
ob_cube.scale = (4.667, 4.667, 1.454)

# ---- collection membership
col_collection.objects.link(ob_top_beta_2)
col_collection.objects.link(ob_cylinder)
col_collection.objects.link(ob_cylinder_002)
col_collection.objects.link(ob_cylinder_004)
col_collection.objects.link(ob_cube)

# ---- scene / render settings (as saved in the file)
scene.frame_start = 1; scene.frame_end = 250; scene.frame_set(1)
scene.render.engine = 'BLENDER_EEVEE_NEXT'
scene.cycles.use_denoising = False
scene.cycles.samples = 128
scene.cycles.sampling_pattern = 'TABULATED_SOBOL'
scene.cycles.use_adaptive_sampling = False
scene.cycles.use_light_tree = False
scene.view_settings.view_transform = 'Filmic'
bpy.context.view_layer.update()

# ---- added for rendering (the .blend has no active camera and no usable light): camera, sun
cam_auto = bpy.data.cameras.new('AutoCamera')
cam_auto.lens = 50.0
cam_auto.sensor_width = 36.0
cam_auto.clip_end = 1402.22
ob_auto_camera = bpy.data.objects.new('AutoCamera', cam_auto)
scene.collection.objects.link(ob_auto_camera)
ob_auto_camera.location = (108.324, -63.4786, 66.4891)
ob_auto_camera.rotation_euler = (1.09748, -7.21219e-08, 0.694738)
scene.camera = ob_auto_camera
light_auto_sun = bpy.data.lights.new('AutoSun', 'SUN')
light_auto_sun.energy = 3.0
light_auto_sun.angle = 0.0523599
ob_auto_sun = bpy.data.objects.new('AutoSun', light_auto_sun)
scene.collection.objects.link(ob_auto_sun)
ob_auto_sun.rotation_euler = (0.872665, 0.174533, 0.523599)
bpy.context.view_layer.update()
